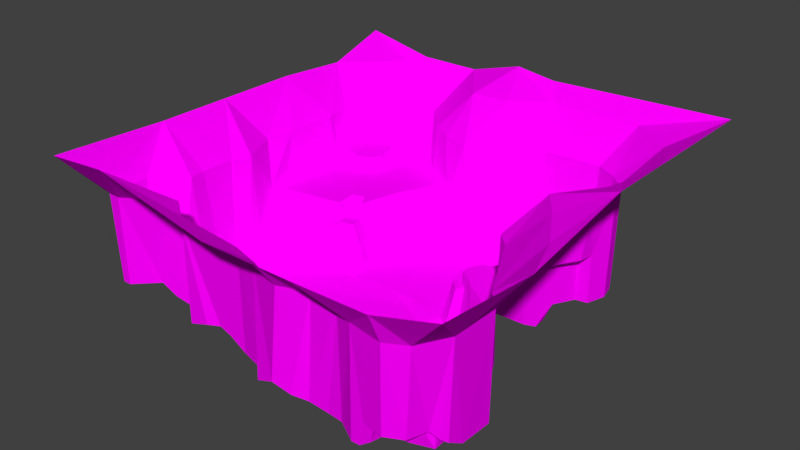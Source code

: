 # Source: world_one_triangulated.blend  (saved by Blender 2.79.0; exported with 4.5.12 LTS)
import bpy
from mathutils import Matrix  # noqa: F401  (used for matrix-valued properties, if any)

bpy.ops.wm.read_factory_settings(use_empty=True)
scene = bpy.context.scene
scene.name = 'Scene'

# ---- collections
col_collection_1 = bpy.data.collections.new('Collection 1'); scene.collection.children.link(col_collection_1)

# ---- images (referenced by path relative to the original .blend; pixels are not part of the script)
import os
ASSET_DIR = os.environ.get("B2B_ASSET_DIR", "")  # directory of the original .blend (textures are referenced by path, not embedded)
HERE = os.path.dirname(os.path.abspath(__file__))  # packed textures are extracted next to this script under _unpacked/

def load_image(name, relpath, width, height, colorspace="sRGB"):
    """Load a texture the original file referenced (path relative to the .blend, or extracted next to this script)."""
    p = next((c for c in (os.path.join(HERE, relpath), os.path.join(ASSET_DIR, relpath)) if relpath and os.path.exists(c)), "")
    if p:
        img = bpy.data.images.load(p, check_existing=True)
        img.name = name
    else:  # same state as the original file: an image datablock whose file is absent (Cycles renders it pink)
        img = bpy.data.images.new(name, width, height)
        img.source = "FILE"
        img.filepath = "//" + (relpath or name)
    img.colorspace_settings.name = colorspace
    return img
img_dirt_wall_png = load_image('dirt_wall.png', 'dirt_wall.png', 1024, 1024, 'sRGB')
img_ground_rocks_png = load_image('ground_rocks.png', 'ground_rocks.png', 1024, 1024, 'sRGB')
img_grass_floor_png = load_image('grass_floor.png', 'grass_floor.png', 1024, 1024, 'sRGB')
img_gravel_png = load_image('gravel.png', 'gravel.png', 1024, 1024, 'sRGB')
img_rock_wall_png = load_image('rock_wall.png', 'rock_wall.png', 1024, 1024, 'sRGB')

# ---- materials (node trees are filled in below, after node groups)
mat_dirt = bpy.data.materials.new('dirt')
mat_dirt.alpha_threshold = 0.0
mat_dirt.roughness = 0.5
mat_pebbles = bpy.data.materials.new('pebbles')
mat_pebbles.alpha_threshold = 0.0
mat_pebbles.roughness = 0.5
mat_grass = bpy.data.materials.new('grass')
mat_grass.alpha_threshold = 0.0
mat_grass.roughness = 0.5
mat_path = bpy.data.materials.new('path')
mat_path.alpha_threshold = 0.0
mat_path.roughness = 0.5
mat_rock = bpy.data.materials.new('rock')
mat_rock.alpha_threshold = 0.0
mat_rock.roughness = 0.5

# ---- material node trees
mat_dirt.use_nodes = True; mat_dirt.node_tree.nodes.clear()
_N = mat_dirt.node_tree.nodes; _L = mat_dirt.node_tree.links
n0 = _N.new('ShaderNodeOutputMaterial'); n0.name = 'Material Output'; n0.location = (300, 300)
n1 = _N.new('ShaderNodeBsdfDiffuse'); n1.name = 'Diffuse BSDF'; n1.location = (10, 300)
n2 = _N.new('ShaderNodeTexImage'); n2.name = 'Image Texture'; n2.location = (-204, 287)
n2.width = 140
n2.image = img_dirt_wall_png
_L.new(n1.outputs[0], n0.inputs[0])
_L.new(n2.outputs[0], n1.inputs[0])
n0.is_active_output = True
mat_pebbles.use_nodes = True; mat_pebbles.node_tree.nodes.clear()
_N = mat_pebbles.node_tree.nodes; _L = mat_pebbles.node_tree.links
n0 = _N.new('ShaderNodeOutputMaterial'); n0.name = 'Material Output'; n0.location = (300, 300)
n1 = _N.new('ShaderNodeBsdfDiffuse'); n1.name = 'Diffuse BSDF'; n1.location = (10, 300)
n2 = _N.new('ShaderNodeTexImage'); n2.name = 'Image Texture'; n2.location = (-252, 282)
n2.width = 140
n2.image = img_ground_rocks_png
_L.new(n1.outputs[0], n0.inputs[0])
_L.new(n2.outputs[0], n1.inputs[0])
n0.is_active_output = True
mat_grass.use_nodes = True; mat_grass.node_tree.nodes.clear()
_N = mat_grass.node_tree.nodes; _L = mat_grass.node_tree.links
n0 = _N.new('ShaderNodeOutputMaterial'); n0.name = 'Material Output'; n0.location = (300, 300)
n1 = _N.new('ShaderNodeBsdfDiffuse'); n1.name = 'Diffuse BSDF'; n1.location = (10, 300)
n2 = _N.new('ShaderNodeTexImage'); n2.name = 'Image Texture'; n2.location = (-222, 266)
n2.width = 140
n2.image = img_grass_floor_png
_L.new(n1.outputs[0], n0.inputs[0])
_L.new(n2.outputs[0], n1.inputs[0])
n0.is_active_output = True
mat_path.use_nodes = True; mat_path.node_tree.nodes.clear()
_N = mat_path.node_tree.nodes; _L = mat_path.node_tree.links
n0 = _N.new('ShaderNodeOutputMaterial'); n0.name = 'Material Output'; n0.location = (300, 300)
n1 = _N.new('ShaderNodeBsdfDiffuse'); n1.name = 'Diffuse BSDF'; n1.location = (10, 300)
n2 = _N.new('ShaderNodeTexImage'); n2.name = 'Image Texture'; n2.location = (-242, 260)
n2.width = 140
n2.image = img_gravel_png
_L.new(n1.outputs[0], n0.inputs[0])
_L.new(n2.outputs[0], n1.inputs[0])
n0.is_active_output = True
mat_rock.use_nodes = True; mat_rock.node_tree.nodes.clear()
_N = mat_rock.node_tree.nodes; _L = mat_rock.node_tree.links
n0 = _N.new('ShaderNodeOutputMaterial'); n0.name = 'Material Output'; n0.location = (300, 300)
n1 = _N.new('ShaderNodeBsdfDiffuse'); n1.name = 'Diffuse BSDF'; n1.location = (10, 300)
n2 = _N.new('ShaderNodeTexImage'); n2.name = 'Image Texture'; n2.location = (-200, 300)
n2.width = 140
n2.image = img_rock_wall_png
_L.new(n1.outputs[0], n0.inputs[0])
_L.new(n2.outputs[0], n1.inputs[0])
n0.is_active_output = True

# ---- world
world_world = bpy.data.worlds.new('World'); scene.world = world_world
world_world.color = (0.05088, 0.05088, 0.05088)
world_world.use_sun_shadow = False
world_world.sun_shadow_jitter_overblur = 0.0
world_world.cycles.sampling_method = 'MANUAL'

# ---- meshes
me_plane = bpy.data.meshes.new('Plane')
me_plane.from_pydata([(-100.0, -100.0, 72.45), (-69.7, -100.0, 74.94), (-11.11, -100.0, 63.15), (33.33, -100.0, 63.15), (69.7, -100.0, 63.75), (100.0, -100.0, 72.45), (69.7, -93.97, 50.06), (-3.934, -82.11, 50.06), (15.73, -89.89, 50.19), (59.6, -91.92, 11.02), (69.7, -93.94, 11.02), (78.96, -88.9, 50.06), (13.13, -91.92, 7.754), (53.54, -91.92, 0.0), (57.58, -91.92, 0.0), (3.03, -89.9, 2.887), (21.21, -89.9, 4.275), (42.76, -86.04, 50.06), (77.78, -89.9, 11.02), (59.6, -87.88, 0.0), (61.62, -87.88, 11.02), (7.071, -85.86, 4.55), (13.13, -85.86, 6.397), (19.19, -85.86, 4.55), (26.6, -85.96, 1.57), (43.43, -85.86, 0.0), (69.7, -85.86, 11.02), (-94.2, -79.91, 50.06), (-87.88, -80.29, 50.06), (-49.49, -78.27, 50.06), (-16.5, -78.56, 50.06), (-3.409, -82.01, 1.011), (36.04, -85.14, 0.0), (61.62, -83.84, 11.02), (80.62, -80.9, 11.02), (86.5, -74.99, 50.06), (6.659, -79.49, 3.201), (20.12, -81.82, 2.533), (60.51, -83.36, 0.0), (-91.92, -79.8, 7.589), (-87.88, -79.8, 7.589), (-47.47, -79.8, 3.593), (-37.37, -79.8, 6.944), (13.13, -79.8, 2.458), (51.52, -79.8, 0.0), (64.43, -79.1, 0.0), (65.66, -79.8, 11.02), (69.7, -79.8, 11.02), (77.19, -78.76, 11.02), (83.45, -77.96, 6.941), (-31.31, -77.78, 7.657), (-25.25, -77.78, 5.456), (-17.17, -77.78, 0.4805), (33.33, -77.78, 0.0), (69.7, -79.5, 0.0), (77.31, -78.28, 6.106), (83.84, -77.78, 6.492), (-93.94, -75.33, 7.589), (-85.86, -75.76, 7.589), (-65.52, -66.15, 50.06), (23.23, -75.76, 0.0001303), (79.65, -75.71, 6.941), (85.41, -75.53, 5.251), (-51.52, -73.74, 1.83), (-43.43, -73.74, 5.226), (-37.37, -73.74, 7.223), (-31.31, -73.74, 7.244), (42.1, -69.74, 0.6911), (79.88, -76.14, 0.0), (80.04, -73.74, 5.251), (-25.25, -67.68, 3.486), (-15.59, -71.72, -0.8699), (4.766, -73.39, -0.8699), (13.64, -71.72, -0.8699), (100.0, -49.49, 67.83), (-93.94, -67.68, 7.589), (-85.86, -67.68, 7.589), (-79.8, -67.68, 7.589), (-77.78, -69.7, 7.589), (-64.81, -65.66, -0.8699), (-47.92, -69.7, 1.044), (62.64, -69.7, 0.0), (85.86, -67.68, 0.4539), (-75.76, -67.68, 4.117), (-71.72, -67.68, 2.052), (-37.37, -67.68, 4.481), (-31.31, -67.68, 4.463), (-89.9, -65.66, 7.589), (-83.84, -63.64, 7.589), (-77.78, -66.28, 4.065), (18.72, -65.66, -0.8699), (79.8, -65.66, 0.4539), (-93.94, -63.64, 7.589), (-79.8, -61.9, 4.065), (-73.74, -63.64, 1.584), (-24.32, -62.25, -0.8699), (-100.0, -43.43, 70.33), (-93.94, -59.6, 50.06), (-87.88, -61.62, 7.589), (-85.86, -61.62, 7.589), (-75.76, -59.6, 1.491), (-69.7, -61.62, -0.8699), (-47.41, -59.6, -0.8699), (3.482, -59.6, -0.8699), (59.24, -59.43, 0.0), (-85.86, -59.6, 5.175), (-81.82, -59.6, 3.612), (-32.93, -59.6, -0.8699), (-7.071, -57.58, -0.8699), (29.47, -51.52, -0.8699), (-79.8, -57.58, 0.9199), (-73.74, -57.58, -0.8699), (-65.12, -55.77, -0.8699), (-57.58, -57.58, -0.8699), (76.32, -57.58, 0.0), (-79.8, -55.56, 1.491), (47.4, -47.77, 0.2703), (-23.3, -53.54, -0.8699), (7.071, -49.49, -0.8699), (85.86, -51.52, 0.0), (86.65, -51.52, 50.06), (-79.29, -47.47, 50.06), (-77.78, -43.43, -0.8699), (-58.12, -48.57, -0.8699), (-45.45, -51.52, -0.8699), (-41.41, -51.52, -0.8699), (67.68, -51.52, 0.0), (-3.96, -47.74, -0.8699), (-65.81, -41.83, -0.8699), (-51.52, -39.39, -0.8699), (-35.35, -45.45, -0.8699), (-42.64, -39.72, -0.8699), (14.44, -39.13, -0.8699), (57.58, -35.35, 1.572), (78.73, -42.87, 50.06), (-22.86, -34.69, -0.8699), (42.36, -30.44, -0.8699), (69.7, -41.41, 3.334), (76.27, -40.21, 3.216), (-80.7, -39.39, 50.06), (-79.8, -33.33, -0.8699), (-47.47, -31.31, -0.8699), (-69.7, -29.99, -0.8699), (36.9, -39.65, -0.8699), (61.33, -32.15, 5.269), (-57.58, -28.38, -0.8699), (3.03, -31.31, -0.8699), (19.19, -31.31, -0.8699), (-35.35, -29.29, -0.8699), (70.93, -27.82, 7.35), (-79.98, -23.23, 50.06), (-9.091, -27.27, -0.8699), (1.01, -20.29, -0.8699), (64.12, -29.61, 7.35), (91.92, -27.27, 67.83), (-79.8, -25.25, -0.8699), (-43.43, -25.25, -0.8699), (53.54, -25.25, -0.8699), (58.29, -26.27, 4.808), (27.27, -23.23, -0.8699), (57.58, -23.23, 11.6), (61.12, -23.91, 7.35), (100.0, 7.071, 78.02), (-60.69, -16.7, -0.8699), (-31.31, -21.21, -0.8699), (13.13, -21.21, -0.8699), (59.6, -21.21, 23.57), (61.65, -22.96, 23.51), (65.69, -19.96, 7.35), (-100.0, -7.071, 70.33), (-76.63, -14.1, 50.06), (-75.76, -19.19, -0.8699), (47.47, -19.19, -0.8699), (42.2, -6.879, 19.05), (53.54, -17.49, 15.15), (65.36, -20.07, 23.53), (-21.21, -17.17, -0.8699), (61.95, -10.73, 50.06), (-37.37, -15.15, -0.8699), (32.52, -9.463, -0.8699), (40.69, -11.76, -0.8699), (55.56, -15.15, 23.71), (79.8, -7.071, 67.83), (-75.76, -13.13, -0.8699), (21.21, -13.13, -0.8699), (47.1, -11.89, 16.82), (-51.52, -11.11, -0.8699), (49.49, -11.11, 23.51), (57.58, -9.091, 23.75), (61.62, -11.11, 23.71), (-77.78, -7.783, 10.13), (-5.051, -9.091, -0.8699), (7.071, -5.051, -0.8699), (35.86, -5.422, -0.8699), (43.43, -7.071, 23.51), (-85.86, 5.051, 50.06), (-63.64, -10.87, -0.8699), (-24.24, -1.859, 0.1209), (55.4, -4.147, 50.06), (-81.82, 2.362, 18.45), (-51.52, -7.653, -0.8699), (27.27, -5.051, 0.1209), (30.62, -1.872, 18.7), (35.73, -6.689, 18.65), (37.82, -3.72, 18.73), (42.78, 17.17, 22.72), (-67.25, -2.641, 10.1), (-43.43, -4.806, -0.8699), (-35.88, -3.03, -0.8699), (39.39, -3.03, 23.51), (43.43, 3.03, 23.51), (9.091, -1.01, 0.1209), (53.54, -1.01, 23.75), (-45.69, 20.23, 27.39), (-51.52, 8.214, 18.45), (-25.53, 6.053, 0.1209), (-9.091, 1.01, 0.1209), (33.33, 1.01, 18.7), (33.93, 1.01, 23.51), (69.7, 7.071, 67.83), (25.25, 5.051, 0.1209), (29.29, 5.051, 19.32), (34.16, 5.458, 19.32), (72.74, 55.56, 50.06), (-69.7, 4.507, 18.45), (-34.29, 7.717, 20.16), (-17.61, 9.762, 0.1209), (37.57, 10.54, 23.51), (100.0, 39.67, 78.02), (81.82, 77.78, 67.83), (-81.93, 2.593, 27.39), (-60.55, 5.979, 18.45), (-40.23, 5.764, 20.16), (15.15, 9.091, 0.1209), (29.29, 12.25, 0.1209), (31.31, 9.091, 19.72), (34.65, 8.234, 19.72), (51.52, 13.13, 23.75), (-69.6, 5.219, 27.39), (38.2, 11.61, 20.64), (46.28, 12.27, 23.51), (53.54, 11.11, 50.06), (-60.5, 6.999, 27.39), (-3.03, 13.13, 0.1209), (5.051, 13.13, 0.1209), (35.35, 13.66, 20.64), (42.01, 12.99, 22.04), (-83.84, 19.19, 50.06), (-83.84, 15.15, 27.39), (-35.84, 13.02, 20.17), (21.68, 15.15, 0.1209), (33.33, 15.15, 0.1209), (50.29, 19.69, 23.75), (83.84, 27.27, 67.83), (-53.54, 8.398, 27.39), (-33.49, 26.37, 18.28), (-7.071, 25.25, 0.1209), (39.42, 15.69, 21.37), (-81.82, 32.34, 27.39), (39.39, 19.19, -4.501), (55.87, 17.21, 23.75), (-40.03, 21.93, 27.39), (-28.06, 12.31, 0.1209), (6.202, 27.62, 0.1209), (-75.76, 25.25, 27.39), (-61.62, 23.23, 27.39), (19.19, 25.25, 0.1209), (27.27, 23.23, 0.1209), (35.35, 23.23, -3.378), (39.88, 25.31, -5.882), (53.54, 26.99, 23.75), (59.19, 23.23, 23.75), (62.18, 29.34, 50.06), (53.98, 28.57, -9.582), (-100.0, 33.33, 70.33), (25.25, 31.31, 0.1209), (33.16, 31.31, 0.1209), (32.71, 29.15, -3.676), (62.41, 30.84, 23.75), (-65.66, 32.97, 27.39), (-31.85, 31.85, 27.39), (-15.44, 31.31, 0.1209), (37.37, 30.41, -7.742), (43.43, 29.29, -8.162), (-51.15, 26.67, 27.39), (7.071, 41.41, 0.1209), (19.19, 37.37, 0.1209), (33.91, 32.31, -6.778), (41.41, 35.43, -9.533), (57.58, 33.33, 23.75), (66.48, 36.2, 50.06), (-73.74, 33.33, 27.39), (29.29, 33.33, 0.1209), (31.31, 35.35, -9.533), (53.54, 35.35, -9.533), (-5.051, 43.43, 0.1209), (57.58, 35.35, 0.0), (61.62, 40.07, 23.75), (85.86, 35.35, 67.83), (-24.96, 45.58, 19.02), (49.49, 43.43, 0.0), (67.68, 39.39, 23.75), (69.53, 42.96, 50.06), (-63.64, 41.41, 27.39), (-59.6, 43.4, 27.39), (-40.76, 42.98, 27.39), (-23.94, 49.49, 27.39), (21.21, 41.41, 0.1209), (39.39, 39.39, -9.533), (63.02, 45.26, 0.0), (63.02, 45.26, 23.75), (68.69, 46.27, 23.75), (-71.72, 45.45, 27.39), (-63.64, 43.43, 34.56), (-57.29, 45.69, 34.56), (21.21, 43.43, -9.533), (45.45, 43.43, -9.533), (-82.31, 45.45, 50.06), (-81.82, 45.45, 27.39), (-55.06, 47.47, 27.39), (-12.79, 45.45, 0.1209), (33.33, 45.45, -9.533), (57.58, 47.47, 0.0), (68.69, 46.27, 0.0), (-82.46, 47.47, 34.56), (-71.72, 46.51, 34.56), (13.13, 47.47, 0.1209), (13.13, 49.49, -9.533), (43.43, 49.49, 0.0), (-69.7, 57.58, 34.56), (-54.81, 51.52, 34.56), (-44.29, 51.52, 27.39), (-1.01, 51.52, 0.1209), (53.54, 53.54, 0.0), (63.64, 55.56, 0.0), (-85.86, 53.54, 34.56), (-79.8, 55.56, 34.56), (-56.36, 57.88, 34.56), (-27.27, 53.54, 27.39), (3.03, 55.56, 0.1209), (5.051, 57.58, -9.533), (29.29, 61.62, -9.533), (71.72, 55.56, 0.0), (33.33, 57.58, -9.533), (61.62, 71.72, 0.0), (-55.91, 57.58, 27.39), (-35.35, 57.58, 27.39), (-19.14, 58.22, 18.45), (-7.071, 57.58, 0.1209), (2.088, 59.6, 0.1209), (9.091, 61.62, -9.533), (37.37, 57.58, 0.0), (47.41, 63.21, 0.0), (-84.94, 59.09, 50.06), (-83.84, 59.6, 34.56), (-57.95, 62.16, 34.56), (-20.04, 59.4, 27.39), (-9.091, 57.47, 50.06), (-57.58, 61.62, 27.39), (-23.23, 61.88, 50.06), (3.03, 61.62, -9.533), (31.31, 61.62, 0.0), (69.7, 63.64, 0.0), (-77.78, 63.64, 34.56), (7.071, 61.65, 50.06), (70.72, 63.64, 50.06), (-76.86, 65.15, 50.06), (-48.52, 69.46, 27.39), (-35.35, 67.68, 27.39), (-33.23, 67.68, 50.06), (-69.33, 69.34, 34.56), (-59.05, 68.73, 34.56), (-58.14, 69.44, 27.39), (-19.19, 77.78, 67.83), (19.4, 70.45, -9.332), (-100.0, 69.7, 67.83), (-69.35, 71.21, 50.06), (-45.35, 71.21, 27.39), (29.29, 69.7, -9.332), (31.31, 69.7, 0.0), (37.37, 71.72, 0.0), (-50.73, 72.65, 30.94), (49.49, 77.78, 0.0), (31.31, 73.74, -9.332), (33.33, 73.74, 0.0), (61.62, 72.13, 50.06), (-61.62, 74.66, 33.8), (-55.02, 76.34, 33.41), (-47.47, 74.43, 30.94), (-43.43, 75.76, 27.39), (-1.01, 79.8, 67.83), (100.0, 100.0, 78.02), (-87.88, 79.8, 67.83), (-61.22, 77.0, 50.06), (-46.79, 78.95, 33.28), (23.23, 76.13, 50.06), (29.29, 77.78, -9.332), (31.31, 77.78, -9.332), (33.33, 77.78, 0.0), (51.52, 77.78, 50.06), (-47.47, 83.87, 50.06), (-50.84, 80.21, 33.31), (-9.091, 100.0, 77.63), (-100.0, 100.0, 77.63), (-57.58, 83.84, 32.72), (-56.66, 85.35, 50.06), (17.17, 91.92, 67.83), (-73.74, 95.96, 67.83), (61.62, 91.92, 67.83), (-65.66, 100.0, 70.33), (-35.35, 100.0, 70.33), (11.11, 100.0, 74.94), (53.18, -91.0, 50.06), (-47.56, 3.283, 15.82), (-56.4, 0.3744, 12.34), (-42.3, 10.56, 20.17), (-29.62, 37.42, 27.39), (-30.45, 34.54, 18.59), (-79.23, 0.8285, 10.1), (-31.78, 23.38, 0.1209), (-68.76, 2.6, 10.1), (-19.14, 58.22, 0.1209), (-23.81, 46.14, 0.1209), (-28.32, 33.6, 0.1209), (-49.94, 7.296, 15.82), (-58.56, 5.067, 12.34), (-76.4, -11.54, 10.13), (-64.92, -8.982, 6.456), (-38.02, -1.31, 4.054), (-44.75, -3.441, 4.054), (-53.07, -5.884, 5.669), (-65.67, -3.509, 6.456), (-38.39, 3.83, 4.054), (-45.52, 1.633, 4.054), (-53.98, -0.5991, 5.669), (-72.58, -5.181, 10.13), (-36.37, 15.49, 27.39), (-71.42, -10.05, 10.13), (-45.4, 9.832, 27.39), (-38.42, 17.48, 22.74), (-44.01, 15.23, 22.74), (-42.21, 31.67, 27.39), (-49.38, 33.56, 27.39), (-57.43, 71.6, 34.13), (43.2, 13.04, 22.72), (51.29, 23.09, -6.948), (43.07, 21.08, -5.62), (34.67, 5.61, 23.51), (29.66, -85.67, 50.72), (16.23, -100.0, 63.15)], [(49, 56)], [(1, 29, 59), (449, 448, 8), (9, 412, 6), (7, 31, 30), (3, 412, 17), (6, 10, 9), (0, 28, 27), (7, 12, 15), (1, 2, 30), (448, 3, 17), (4, 6, 412), (19, 33, 38), (4, 11, 6), (21, 31, 15), (17, 25, 32), (1, 30, 29), (24, 53, 37), (448, 12, 8), (32, 24, 17), (44, 45, 81), (9, 19, 14), (1, 28, 0), (24, 23, 16), (12, 23, 22), (21, 43, 36), (33, 45, 38), (6, 18, 10), (27, 39, 57), (29, 63, 59), (30, 31, 52), (46, 54, 45), (91, 119, 114), (26, 46, 33), (55, 47, 48), (29, 42, 41), (29, 50, 42), (18, 26, 10), (27, 96, 0), (57, 58, 75), (53, 67, 60), (68, 54, 55), (75, 27, 57), (28, 1, 59), (64, 65, 85), (65, 86, 85), (50, 65, 42), (60, 43, 37), (49, 48, 34), (70, 71, 95), (87, 92, 75), (58, 77, 76), (76, 77, 88), (107, 102, 85), (42, 64, 41), (90, 67, 109), (72, 71, 36), (72, 108, 71), (28, 39, 27), (64, 63, 41), (66, 70, 86), (52, 70, 51), (53, 44, 67), (104, 116, 67), (82, 69, 62), (87, 76, 98), (77, 93, 88), (84, 78, 59), (81, 54, 68), (78, 89, 77), (88, 106, 99), (94, 93, 89), (19, 44, 25), (96, 97, 121), (97, 92, 98), (76, 75, 58), (93, 110, 106), (101, 112, 111), (39, 58, 57), (86, 107, 85), (135, 130, 117), (68, 69, 91), (83, 94, 89), (86, 70, 95), (102, 113, 79), (73, 103, 72), (90, 118, 103), (104, 126, 116), (106, 115, 105), (100, 111, 110), (123, 128, 112), (44, 81, 67), (84, 101, 94), (111, 115, 110), (114, 104, 81), (130, 148, 131), (95, 108, 117), (116, 133, 136), (91, 81, 68), (113, 123, 112), (124, 129, 123), (96, 121, 139), (143, 132, 109), (35, 74, 120), (129, 141, 145), (124, 113, 102), (35, 11, 5), (96, 150, 169), (122, 142, 140), (186, 196, 163), (159, 165, 147), (102, 125, 124), (118, 109, 132), (126, 138, 137), (163, 171, 142), (118, 146, 127), (23, 43, 22), (129, 131, 141), (132, 147, 146), (136, 180, 179), (120, 138, 119), (148, 141, 131), (146, 165, 152), (133, 158, 157), (130, 107, 117), (133, 137, 144), (171, 150, 155), (184, 211, 192), (161, 160, 158), (55, 48, 61), (153, 158, 144), (171, 196, 183), (129, 128, 123), (79, 112, 101), (151, 191, 176), (168, 167, 161), (160, 174, 172), (306, 347, 356), (186, 207, 200), (146, 151, 127), (173, 209, 204), (160, 166, 174), (174, 166, 181), (152, 192, 191), (184, 179, 201), (384, 397, 383), (138, 134, 149), (169, 170, 195), (128, 145, 142), (176, 135, 151), (165, 184, 192), (174, 181, 187), (74, 162, 154), (157, 160, 172), (311, 309, 310), (141, 156, 145), (178, 208, 207), (133, 126, 137), (149, 175, 168), (134, 182, 177), (170, 230, 195), (143, 159, 147), (157, 158, 160), (166, 189, 181), (175, 177, 189), (142, 145, 163), (174, 187, 185), (145, 186, 163), (197, 428, 208), (191, 197, 176), (180, 204, 193), (180, 185, 173), (177, 219, 198), (425, 224, 420), (431, 414, 206), (136, 179, 159), (204, 202, 203), (187, 188, 212), (181, 188, 187), (188, 177, 198), (199, 238, 230), (200, 429, 430), (178, 197, 208), (216, 215, 197), (222, 447, 236), (217, 221, 202), (179, 180, 193), (210, 187, 212), (373, 402, 410), (154, 162, 182), (195, 274, 169), (432, 413, 433), (204, 218, 217), (187, 210, 194), (20, 26, 33), (435, 420, 418), (432, 225, 232), (149, 161, 153), (179, 202, 201), (134, 154, 182), (182, 162, 219), (435, 431, 206), (222, 235, 221), (202, 220, 201), (210, 447, 218), (224, 242, 238), (211, 243, 216), (221, 234, 220), (188, 198, 212), (214, 242, 231), (414, 424, 425), (192, 216, 191), (216, 243, 226), (447, 227, 236), (247, 248, 258), (248, 264, 258), (220, 211, 201), (233, 250, 266), (236, 245, 235), (227, 210, 240), (219, 162, 253), (230, 238, 248), (238, 264, 248), (438, 254, 214), (424, 415, 214), (257, 251, 245), (239, 227, 246), (198, 219, 241), (258, 317, 247), (251, 268, 267), (235, 251, 234), (212, 241, 237), (272, 260, 241), (69, 68, 61), (256, 281, 262), (244, 211, 233), (240, 237, 252), (229, 298, 228), (243, 244, 263), (244, 266, 263), (250, 267, 266), (267, 275, 266), (276, 277, 287), (242, 265, 238), (265, 284, 279), (263, 285, 256), (263, 266, 286), (269, 277, 268), (239, 257, 245), (237, 260, 252), (256, 295, 281), (234, 267, 250), (275, 276, 292), (277, 267, 268), (259, 269, 268), (237, 241, 260), (298, 223, 302), (243, 256, 226), (282, 283, 288), (271, 252, 260), (219, 272, 241), (247, 317, 274), (258, 264, 291), (264, 279, 291), (280, 441, 261), (262, 226, 256), (275, 307, 286), (276, 267, 277), (278, 290, 301), (266, 275, 286), (276, 293, 292), (276, 287, 293), (269, 283, 282), (287, 288, 293), (279, 304, 303), (442, 319, 304), (220, 250, 233), (256, 285, 295), (361, 380, 379), (278, 270, 271), (253, 290, 272), (419, 281, 423), (277, 282, 287), (278, 271, 272), (416, 306, 305), (281, 295, 320), (286, 326, 285), (293, 288, 308), (278, 297, 289), (319, 331, 345), (291, 318, 258), (293, 307, 292), (273, 288, 283), (301, 310, 297), (306, 331, 305), (315, 326, 307), (294, 296, 300), (270, 296, 273), (253, 302, 290), (324, 317, 318), (291, 303, 312), (312, 313, 325), (304, 313, 303), (320, 332, 348), (285, 326, 339), (308, 316, 321), (310, 309, 297), (323, 311, 342), (297, 278, 301), (312, 324, 318), (335, 317, 324), (316, 288, 294), (309, 323, 322), (317, 375, 274), (330, 329, 314), (294, 300, 316), (335, 336, 354), (325, 329, 336), (304, 319, 314), (378, 361, 379), (263, 286, 285), (332, 339, 349), (300, 296, 322), (335, 353, 317), (329, 337, 355), (325, 313, 329), (293, 321, 315), (296, 309, 322), (324, 336, 335), (313, 314, 329), (285, 332, 295), (341, 315, 321), (323, 342, 334), (302, 301, 290), (314, 319, 330), (367, 358, 345), (346, 356, 368), (338, 306, 356), (422, 347, 299), (281, 422, 423), (332, 349, 348), (316, 300, 328), (300, 322, 333), (396, 374, 378), (353, 363, 366), (348, 349, 357), (254, 284, 265), (285, 339, 332), (283, 446, 273), (352, 344, 382), (344, 334, 362), (330, 345, 337), (346, 377, 367), (348, 357, 347), (349, 364, 357), (327, 350, 340), (321, 343, 341), (328, 343, 316), (328, 352, 351), (322, 323, 334), (331, 367, 345), (349, 350, 364), (223, 311, 302), (370, 366, 363), (370, 355, 371), (331, 338, 346), (359, 373, 369), (334, 333, 322), (334, 342, 362), (353, 392, 375), (421, 348, 347), (340, 350, 360), (376, 386, 393), (372, 381, 443), (377, 368, 389), (374, 364, 350), (343, 351, 361), (379, 380, 384), (366, 376, 392), (371, 372, 443), (358, 371, 355), (388, 367, 377), (300, 333, 328), (387, 401, 404), (350, 341, 374), (361, 341, 343), (380, 398, 384), (342, 365, 362), (298, 162, 228), (386, 387, 404), (381, 372, 367), (337, 358, 355), (249, 232, 225), (379, 383, 378), (388, 389, 394), (395, 390, 364), (374, 396, 395), (341, 378, 374), (333, 344, 352), (393, 392, 376), (393, 404, 405), (356, 369, 368), (399, 398, 382), (344, 399, 382), (401, 381, 388), (359, 357, 373), (373, 390, 402), (390, 406, 402), (399, 406, 395), (386, 443, 387), (369, 389, 368), (385, 408, 399), (401, 394, 400), (373, 400, 369), (253, 298, 302), (392, 407, 403), (365, 229, 385), (405, 407, 393), (375, 392, 403), (402, 406, 411), (408, 411, 406), (228, 391, 229), (400, 409, 405), (407, 409, 403), (125, 131, 124), (182, 219, 177), (134, 74, 154), (357, 390, 373), (162, 298, 253), (120, 82, 35), (11, 34, 18), (59, 79, 84), (230, 170, 199), (401, 405, 404), (365, 344, 362), (120, 74, 134), (223, 229, 365), (210, 209, 194), (185, 187, 194), (144, 137, 153), (133, 157, 136), (109, 67, 116), (67, 81, 104), (116, 143, 109), (12, 21, 15), (50, 51, 66), (71, 31, 36), (103, 127, 108), (164, 176, 178), (127, 117, 108), (164, 156, 148), (229, 391, 408), (389, 388, 377), (97, 99, 105), (105, 121, 97), (121, 115, 122), (247, 230, 248), (349, 340, 360), (327, 339, 326), (321, 316, 343), (352, 380, 351), (252, 205, 240), (205, 246, 444), (252, 446, 205), (172, 185, 180), (194, 173, 185), (35, 49, 34), (13, 9, 14), (20, 9, 10), (25, 412, 13), (288, 273, 294), (294, 273, 296), (398, 396, 397), (210, 237, 240), (188, 181, 189), (175, 166, 167), (134, 177, 175), (160, 167, 166), (157, 172, 136), (193, 203, 179), (114, 119, 138), (69, 49, 62), (14, 19, 13), (25, 13, 19), (60, 90, 73), (73, 36, 43), (53, 60, 37), (448, 24, 16), (95, 117, 107), (148, 135, 164), (127, 151, 135), (396, 383, 397), (296, 297, 309), (25, 53, 32), (62, 35, 82), (178, 186, 156), (85, 80, 64), (79, 59, 63), (80, 79, 63), (142, 155, 140), (112, 122, 111), (94, 111, 100), (106, 105, 99), (88, 98, 76), (92, 97, 75), (51, 30, 52), (50, 30, 51), (84, 83, 78), (58, 40, 78), (28, 78, 40), (249, 262, 419), (305, 280, 416), (441, 213, 261), (255, 249, 419), (423, 299, 417), (320, 421, 422), (255, 423, 417), (413, 415, 424), (425, 214, 231), (199, 420, 224), (206, 425, 420), (170, 190, 199), (150, 170, 169), (183, 427, 437), (207, 428, 429), (434, 429, 433), (196, 430, 427), (171, 426, 170), (122, 139, 121), (170, 426, 190), (434, 413, 414), (215, 262, 225), (140, 150, 139), (437, 431, 435), (428, 433, 429), (427, 434, 431), (428, 215, 432), (437, 190, 426), (183, 437, 426), (438, 415, 440), (416, 299, 306), (418, 190, 435), (280, 417, 416), (249, 255, 436), (214, 415, 438), (439, 415, 249), (261, 440, 439), (213, 438, 440), (436, 261, 439), (249, 436, 439), (441, 442, 284), (279, 284, 442), (442, 441, 305), (394, 401, 388), (400, 394, 389), (386, 371, 443), (370, 371, 386), (329, 370, 363), (336, 363, 354), (381, 387, 443), (240, 444, 227), (240, 205, 444), (444, 246, 227), (205, 259, 257), (270, 445, 252), (273, 446, 445), (269, 446, 283), (218, 222, 217), (227, 239, 236), (311, 223, 342), (149, 137, 138), (55, 54, 47), (48, 26, 34), (449, 7, 2), (7, 30, 2), (449, 3, 448), (7, 15, 31), (3, 4, 412), (7, 8, 12), (19, 20, 33), (4, 5, 11), (21, 36, 31), (24, 32, 53), (448, 16, 12), (44, 38, 45), (9, 20, 19), (24, 37, 23), (12, 16, 23), (21, 22, 43), (33, 46, 45), (6, 11, 18), (29, 41, 63), (46, 47, 54), (91, 82, 119), (26, 47, 46), (29, 30, 50), (18, 34, 26), (27, 97, 96), (75, 97, 27), (65, 66, 86), (50, 66, 65), (60, 73, 43), (49, 61, 48), (87, 98, 92), (58, 78, 77), (42, 65, 64), (72, 103, 108), (28, 40, 39), (64, 80, 63), (66, 51, 70), (52, 71, 70), (82, 91, 69), (77, 89, 93), (81, 45, 54), (78, 83, 89), (88, 93, 106), (94, 100, 93), (19, 38, 44), (76, 87, 75), (93, 100, 110), (39, 40, 58), (86, 95, 107), (83, 84, 94), (73, 90, 103), (90, 109, 118), (106, 110, 115), (84, 79, 101), (111, 122, 115), (114, 126, 104), (130, 135, 148), (95, 71, 108), (116, 126, 133), (91, 114, 81), (124, 131, 129), (143, 147, 132), (35, 5, 74), (124, 123, 113), (96, 139, 150), (122, 128, 142), (186, 200, 196), (159, 184, 165), (102, 107, 125), (126, 114, 138), (118, 132, 146), (23, 37, 43), (136, 172, 180), (120, 134, 138), (148, 156, 141), (146, 147, 165), (133, 144, 158), (130, 125, 107), (171, 170, 150), (184, 201, 211), (153, 161, 158), (171, 163, 196), (129, 145, 128), (79, 113, 112), (151, 152, 191), (168, 175, 167), (306, 299, 347), (186, 178, 207), (146, 152, 151), (173, 194, 209), (152, 165, 192), (184, 159, 179), (384, 398, 397), (176, 164, 135), (311, 323, 309), (149, 134, 175), (418, 199, 190), (143, 136, 159), (166, 175, 189), (145, 156, 186), (191, 216, 197), (180, 173, 204), (425, 231, 224), (431, 434, 414), (204, 217, 202), (188, 189, 177), (199, 224, 238), (200, 207, 429), (178, 176, 197), (216, 226, 215), (217, 222, 221), (195, 247, 274), (432, 232, 413), (204, 209, 218), (20, 10, 26), (435, 206, 420), (432, 215, 225), (149, 168, 161), (179, 203, 202), (222, 236, 235), (202, 221, 220), (210, 227, 447), (224, 231, 242), (211, 244, 243), (221, 235, 234), (214, 254, 242), (414, 413, 424), (192, 211, 216), (220, 233, 211), (236, 239, 245), (238, 265, 264), (438, 213, 254), (257, 259, 251), (258, 318, 317), (251, 259, 268), (235, 245, 251), (212, 198, 241), (272, 271, 260), (436, 255, 280), (244, 233, 266), (267, 276, 275), (242, 254, 265), (269, 282, 277), (239, 246, 257), (234, 251, 267), (298, 229, 223), (243, 263, 256), (271, 270, 252), (219, 253, 272), (264, 265, 279), (280, 305, 441), (275, 292, 307), (278, 272, 290), (287, 282, 288), (279, 442, 304), (442, 305, 319), (220, 234, 250), (361, 351, 380), (278, 289, 270), (419, 262, 281), (286, 307, 326), (319, 305, 331), (291, 312, 318), (293, 315, 307), (301, 311, 310), (315, 327, 326), (270, 289, 296), (291, 279, 303), (312, 303, 313), (304, 314, 313), (320, 295, 332), (312, 325, 324), (316, 308, 288), (317, 353, 375), (330, 337, 329), (378, 341, 361), (335, 354, 353), (293, 308, 321), (324, 325, 336), (341, 327, 315), (302, 311, 301), (367, 372, 358), (346, 338, 356), (422, 421, 347), (281, 320, 422), (353, 354, 363), (254, 213, 284), (330, 319, 345), (356, 347, 357), (360, 350, 349), (327, 341, 350), (328, 351, 343), (328, 333, 352), (331, 346, 367), (370, 376, 366), (331, 306, 338), (334, 344, 333), (353, 366, 392), (357, 359, 356), (376, 370, 386), (377, 346, 368), (374, 395, 364), (358, 372, 371), (388, 381, 367), (380, 382, 398), (342, 223, 365), (337, 345, 358), (249, 415, 232), (379, 384, 383), (395, 406, 390), (393, 407, 392), (393, 386, 404), (356, 359, 369), (399, 395, 398), (344, 385, 399), (401, 387, 381), (399, 408, 406), (369, 400, 389), (385, 229, 408), (373, 410, 400), (405, 409, 407), (408, 391, 411), (400, 410, 409), (125, 130, 131), (357, 364, 390), (120, 119, 82), (11, 35, 34), (401, 400, 405), (365, 385, 344), (210, 218, 209), (55, 61, 68), (116, 136, 143), (12, 22, 21), (71, 52, 31), (103, 118, 127), (127, 135, 117), (164, 178, 156), (97, 98, 99), (105, 115, 121), (247, 195, 230), (349, 339, 340), (327, 340, 339), (352, 382, 380), (205, 257, 246), (252, 445, 446), (172, 174, 185), (35, 62, 49), (13, 412, 9), (25, 17, 412), (398, 395, 396), (210, 212, 237), (160, 161, 167), (193, 204, 203), (69, 61, 49), (60, 67, 90), (73, 72, 36), (448, 17, 24), (396, 378, 383), (296, 289, 297), (25, 44, 53), (85, 102, 80), (80, 102, 79), (142, 171, 155), (112, 128, 122), (94, 101, 111), (88, 99, 98), (28, 59, 78), (249, 225, 262), (441, 284, 213), (423, 422, 299), (320, 348, 421), (255, 419, 423), (413, 232, 415), (425, 424, 214), (199, 418, 420), (206, 414, 425), (183, 196, 427), (207, 208, 428), (434, 430, 429), (196, 200, 430), (171, 183, 426), (122, 140, 139), (434, 433, 413), (215, 226, 262), (140, 155, 150), (437, 427, 431), (428, 432, 433), (427, 430, 434), (428, 197, 215), (437, 435, 190), (416, 417, 299), (280, 255, 417), (439, 440, 415), (261, 213, 440), (329, 355, 370), (336, 329, 363), (205, 446, 259), (270, 273, 445), (269, 259, 446), (218, 447, 222), (149, 153, 137), (48, 47, 26), (449, 8, 7), (261, 436, 280)])
me_plane.polygons.foreach_set('material_index', [2, 2, 4, 4, 2, 4, 2, 4, 2, 2, 2, 0, 2, 2, 4, 2, 2, 4, 4, 2, 0, 2, 2, 2, 2, 0, 4, 4, 4, 4, 0, 2, 2, 0, 4, 4, 2, 2, 2, 2, 0, 4, 2, 2, 2, 2, 2, 2, 2, 2, 2, 2, 2, 2, 2, 2, 2, 4, 2, 2, 2, 2, 2, 2, 2, 2, 4, 2, 2, 2, 2, 2, 2, 4, 2, 2, 2, 2, 2, 2, 0, 2, 2, 2, 2, 2, 2, 2, 2, 2, 2, 2, 2, 2, 2, 2, 2, 2, 2, 2, 2, 2, 2, 2, 2, 2, 2, 2, 2, 2, 2, 2, 2, 2, 2, 2, 2, 2, 2, 4, 2, 2, 2, 2, 2, 4, 2, 0, 0, 2, 2, 2, 2, 2, 0, 0, 0, 2, 2, 0, 0, 0, 2, 2, 0, 4, 2, 2, 2, 2, 0, 2, 0, 0, 2, 2, 2, 4, 2, 4, 2, 0, 2, 4, 2, 0, 2, 0, 2, 0, 0, 2, 0, 0, 2, 2, 2, 2, 4, 0, 0, 2, 2, 0, 2, 2, 2, 2, 2, 2, 0, 0, 2, 2, 3, 0, 2, 0, 2, 2, 0, 2, 0, 2, 0, 2, 0, 4, 0, 3, 2, 2, 0, 4, 2, 2, 2, 2, 2, 2, 2, 2, 0, 0, 0, 0, 2, 4, 2, 0, 4, 4, 0, 2, 2, 2, 2, 2, 2, 2, 2, 0, 2, 2, 2, 2, 1, 2, 2, 2, 2, 2, 2, 1, 4, 2, 2, 1, 2, 2, 2, 2, 2, 2, 2, 2, 0, 4, 2, 0, 0, 1, 1, 2, 2, 2, 2, 2, 2, 2, 2, 1, 4, 2, 2, 2, 1, 2, 2, 2, 0, 1, 2, 2, 0, 0, 0, 2, 4, 2, 0, 0, 2, 2, 1, 0, 4, 2, 0, 4, 1, 2, 2, 2, 0, 2, 2, 0, 0, 2, 2, 2, 4, 2, 2, 1, 2, 2, 2, 2, 1, 2, 4, 0, 2, 2, 2, 0, 2, 2, 0, 2, 1, 4, 4, 2, 2, 1, 2, 2, 0, 2, 4, 4, 1, 1, 0, 2, 2, 2, 4, 4, 4, 2, 2, 2, 2, 2, 2, 4, 1, 4, 0, 2, 4, 0, 2, 2, 0, 0, 2, 2, 2, 1, 0, 2, 4, 2, 2, 0, 0, 3, 0, 2, 2, 4, 1, 2, 2, 4, 4, 4, 4, 2, 2, 2, 2, 2, 2, 4, 2, 4, 2, 2, 2, 2, 2, 2, 2, 2, 2, 2, 2, 2, 2, 2, 2, 2, 4, 4, 4, 4, 4, 4, 2, 2, 2, 0, 2, 2, 2, 2, 2, 2, 2, 2, 2, 2, 2, 2, 2, 2, 4, 4, 4, 4, 0, 0, 1, 2, 2, 2, 0, 0, 0, 4, 4, 2, 4, 1, 0, 4, 2, 2, 2, 4, 0, 2, 0, 2, 2, 2, 2, 2, 2, 2, 4, 2, 2, 2, 1, 0, 2, 4, 2, 2, 4, 2, 2, 2, 2, 2, 2, 4, 4, 4, 2, 2, 4, 0, 2, 2, 0, 0, 2, 0, 3, 0, 0, 3, 4, 2, 0, 0, 3, 0, 4, 4, 4, 0, 0, 4, 3, 3, 3, 3, 3, 0, 0, 0, 3, 0, 0, 0, 3, 3, 0, 0, 0, 2, 2, 2, 2, 4, 2, 2, 2, 2, 2, 0, 2, 0, 0, 0, 1, 1, 0, 0, 4, 2, 0, 2, 2, 2, 2, 4, 2, 4, 0, 2, 2, 2, 4, 2, 0, 2, 2, 2, 0, 4, 4, 0, 2, 2, 4, 2, 2, 4, 2, 2, 2, 2, 2, 2, 2, 2, 4, 2, 2, 2, 2, 2, 2, 2, 2, 2, 2, 2, 2, 2, 2, 2, 2, 2, 2, 2, 2, 2, 2, 2, 2, 2, 2, 2, 2, 2, 2, 2, 2, 2, 2, 2, 2, 2, 2, 4, 2, 2, 2, 2, 4, 2, 2, 2, 2, 2, 2, 0, 0, 2, 2, 0, 2, 2, 0, 2, 0, 4, 4, 2, 2, 2, 2, 0, 0, 0, 2, 4, 0, 0, 2, 2, 2, 2, 0, 0, 2, 3, 0, 2, 0, 2, 0, 2, 0, 2, 0, 0, 3, 2, 2, 2, 2, 2, 0, 4, 2, 0, 4, 4, 0, 2, 2, 2, 1, 2, 2, 2, 2, 2, 2, 2, 2, 2, 4, 1, 2, 2, 2, 2, 2, 2, 2, 2, 2, 0, 2, 0, 0, 2, 0, 0, 2, 0, 1, 2, 2, 0, 4, 1, 2, 1, 4, 2, 2, 0, 2, 4, 2, 0, 4, 4, 1, 0, 2, 2, 4, 2, 2, 2, 4, 4, 2, 4, 0, 2, 2, 4, 0, 3, 0, 2, 2, 4, 4, 4, 4, 2, 2, 4, 2, 2, 2, 2, 2, 2, 2, 4, 4, 4, 4, 2, 0, 2, 2, 2, 2, 2, 2, 4, 4, 4, 0, 0, 2, 2, 0, 0, 4, 4, 4, 4, 2, 0, 0, 2, 2, 2, 4, 1, 0, 2, 2, 2, 2, 2, 2, 2, 4, 0, 2, 0, 2, 0, 3, 0, 0, 3, 0, 0, 3, 0, 4, 4, 0, 2, 4, 3, 3, 3, 3, 3, 0, 0, 3, 3, 2, 2, 0, 0, 1, 0, 2, 2, 2, 2])
_uv = me_plane.uv_layers.new(name='UVMap')
_uv.uv.foreach_set('vector', [0.1345, 0.05057, 0.2652, 0.1424, 0.2169, 0.185, 0.5058, 9.942e-05, 0.5564, 0.07348, 0.5034, 0.06879, 0.6336, 0.1956, 0.6395, 0.07816, 0.7022, 0.09214, 0.4207, 0.08655, 0.4599, 0.2356, 0.377, 0.09948, 0.5786, 0.004053, 0.6395, 0.07816, 0.5994, 0.07941, 0.7022, 0.09214, 0.6558, 0.1942, 0.6336, 0.1956, 0.01421, 0.1305, 0.1261, 0.2122, 0.1073, 0.2289, 0.4207, 0.08655, 0.5046, 0.2036, 0.4796, 0.2157, 0.1345, 0.05057, 0.3852, 9.956e-05, 0.377, 0.09948, 0.5564, 0.07348, 0.5786, 0.004053, 0.5994, 0.07941, 0.7183, 0.03459, 0.7022, 0.09214, 0.6395, 0.07816, 0.6242, 0.2188, 0.6427, 0.2122, 0.6285, 0.2267, 0.7183, 0.03459, 0.741, 0.1144, 0.7022, 0.09214, 0.4905, 0.2237, 0.4599, 0.2356, 0.4796, 0.2157, 0.5994, 0.07941, 0.5903, 0.2214, 0.5709, 0.223, 0.1345, 0.05057, 0.377, 0.09948, 0.2652, 0.1424, 0.5448, 0.2198, 0.5639, 0.2422, 0.5267, 0.2323, 0.5564, 0.07348, 0.5046, 0.2036, 0.5034, 0.06879, 0.5709, 0.223, 0.5448, 0.2198, 0.5994, 0.07941, 0.6096, 0.2361, 0.6388, 0.2351, 0.6358, 0.2566, 0.6336, 0.1956, 0.6242, 0.2188, 0.6208, 0.2127, 0.1345, 0.05057, 0.1261, 0.2122, 0.01421, 0.1305, 0.5448, 0.2198, 0.5226, 0.2206, 0.5276, 0.2102, 0.5046, 0.2036, 0.5226, 0.2206, 0.5063, 0.2203, 0.4905, 0.2237, 0.5079, 0.2393, 0.4901, 0.2407, 0.6427, 0.2122, 0.6388, 0.2351, 0.6285, 0.2267, 0.7022, 0.09214, 0.6691, 0.2008, 0.6558, 0.1942, 0.1073, 0.2289, 0.1987, 0.2843, 0.1969, 0.2902, 0.2652, 0.1424, 0.3168, 0.2767, 0.2169, 0.185, 0.377, 0.09948, 0.4599, 0.2356, 0.4211, 0.2511, 0.6492, 0.2174, 0.6497, 0.2359, 0.6388, 0.2351, 0.6724, 0.2581, 0.688, 0.2793, 0.6693, 0.2753, 0.656, 0.2075, 0.6492, 0.2174, 0.6427, 0.2122, 0.6658, 0.231, 0.6556, 0.2184, 0.6694, 0.2221, 0.2652, 0.1424, 0.35, 0.2514, 0.3278, 0.2613, 0.2652, 0.1424, 0.3704, 0.2479, 0.35, 0.2514, 0.6691, 0.2008, 0.656, 0.2075, 0.6558, 0.1942, 0.1073, 0.2289, 9.942e-05, 0.3855, 0.01421, 0.1305, 0.1969, 0.2902, 0.2096, 0.2869, 0.1962, 0.3014, 0.5639, 0.2422, 0.5884, 0.2618, 0.5369, 0.2496, 0.6643, 0.2417, 0.6497, 0.2359, 0.6658, 0.231, 0.1962, 0.3014, 0.1073, 0.2289, 0.1969, 0.2902, 0.1261, 0.2122, 0.1345, 0.05057, 0.2169, 0.185, 0.3402, 0.2719, 0.356, 0.2663, 0.3595, 0.2848, 0.356, 0.2663, 0.3768, 0.2814, 0.3595, 0.2848, 0.3704, 0.2479, 0.356, 0.2663, 0.35, 0.2514, 0.5369, 0.2496, 0.5079, 0.2393, 0.5267, 0.2323, 0.6811, 0.2315, 0.6694, 0.2221, 0.6787, 0.2193, 0.3948, 0.2793, 0.4266, 0.2688, 0.4023, 0.2995, 0.2034, 0.3063, 0.1957, 0.3079, 0.1962, 0.3014, 0.2096, 0.2869, 0.2297, 0.3003, 0.2133, 0.303, 0.2133, 0.303, 0.2297, 0.3003, 0.2193, 0.3153, 0.3771, 0.3108, 0.3342, 0.3164, 0.3595, 0.2848, 0.35, 0.2514, 0.3402, 0.2719, 0.3278, 0.2613, 0.5272, 0.2788, 0.5884, 0.2618, 0.5622, 0.3139, 0.4861, 0.2614, 0.4266, 0.2688, 0.4901, 0.2407, 0.4861, 0.2614, 0.4558, 0.3095, 0.4266, 0.2688, 0.1261, 0.2122, 0.1987, 0.2843, 0.1073, 0.2289, 0.3402, 0.2719, 0.3168, 0.2767, 0.3278, 0.2613, 0.3729, 0.2616, 0.3948, 0.2793, 0.3768, 0.2814, 0.4211, 0.2511, 0.3948, 0.2793, 0.3925, 0.2471, 0.5639, 0.2422, 0.6096, 0.2361, 0.5884, 0.2618, 0.6327, 0.2804, 0.6114, 0.3147, 0.5884, 0.2618, 0.6838, 0.2538, 0.6728, 0.2392, 0.6834, 0.2378, 0.2034, 0.3063, 0.2133, 0.303, 0.2049, 0.3173, 0.2297, 0.3003, 0.2341, 0.3199, 0.2193, 0.3153, 0.2574, 0.3017, 0.2342, 0.293, 0.2169, 0.185, 0.6358, 0.2566, 0.6497, 0.2359, 0.6643, 0.2417, 0.2342, 0.293, 0.2401, 0.3066, 0.2297, 0.3003, 0.2193, 0.3153, 0.2293, 0.3276, 0.2108, 0.3205, 0.2535, 0.3138, 0.2341, 0.3199, 0.2401, 0.3066, 0.6242, 0.2188, 0.6096, 0.2361, 0.5903, 0.2214, 9.942e-05, 0.3855, 0.0922, 0.3204, 0.1087, 0.3854, 0.0922, 0.3204, 0.1957, 0.3079, 0.2049, 0.3173, 0.2133, 0.303, 0.1962, 0.3014, 0.2096, 0.2869, 0.2341, 0.3199, 0.2389, 0.3348, 0.2293, 0.3276, 0.2677, 0.319, 0.2838, 0.3341, 0.2574, 0.333, 0.1987, 0.2843, 0.2096, 0.2869, 0.1969, 0.2902, 0.3768, 0.2814, 0.3771, 0.3108, 0.3595, 0.2848, 0.4154, 0.3834, 0.3747, 0.3543, 0.4083, 0.3259, 0.6643, 0.2417, 0.6728, 0.2392, 0.6724, 0.2581, 0.2449, 0.3018, 0.2535, 0.3138, 0.2401, 0.3066, 0.3768, 0.2814, 0.3948, 0.2793, 0.4023, 0.2995, 0.3342, 0.3164, 0.3053, 0.3256, 0.2805, 0.3038, 0.5113, 0.2635, 0.4861, 0.3008, 0.4861, 0.2614, 0.5272, 0.2788, 0.4998, 0.3289, 0.4861, 0.3008, 0.6327, 0.2804, 0.6561, 0.2929, 0.6114, 0.3147, 0.2293, 0.3276, 0.2378, 0.3417, 0.2164, 0.3277, 0.2486, 0.3261, 0.2574, 0.333, 0.2389, 0.3348, 0.3069, 0.3524, 0.2873, 0.3746, 0.2838, 0.3341, 0.6096, 0.2361, 0.6358, 0.2566, 0.5884, 0.2618, 0.2574, 0.3017, 0.2677, 0.319, 0.2535, 0.3138, 0.2574, 0.333, 0.2378, 0.3417, 0.2389, 0.3348, 0.6693, 0.2753, 0.6327, 0.2804, 0.6358, 0.2566, 0.3747, 0.3543, 0.3788, 0.4028, 0.3546, 0.3735, 0.4023, 0.2995, 0.4558, 0.3095, 0.4083, 0.3259, 0.6114, 0.3147, 0.6469, 0.3391, 0.6096, 0.3628, 0.6724, 0.2581, 0.6358, 0.2566, 0.6643, 0.2417, 0.3053, 0.3256, 0.3069, 0.3524, 0.2838, 0.3341, 0.3428, 0.3395, 0.3288, 0.3769, 0.3069, 0.3524, 9.942e-05, 0.3855, 0.1087, 0.3854, 0.1062, 0.4117, 0.5889, 0.3421, 0.5258, 0.3561, 0.5622, 0.3139, 0.7828, 0.1624, 0.9164, 0.2361, 0.8238, 0.2567, 0.3288, 0.3769, 0.3425, 0.3994, 0.3143, 0.4098, 0.3428, 0.3395, 0.3053, 0.3256, 0.3342, 0.3164, 0.7828, 0.1624, 0.741, 0.1144, 0.8469, 0.02685, 9.942e-05, 0.3855, 0.1083, 0.4716, 0.01256, 0.5399, 0.2523, 0.3763, 0.2814, 0.408, 0.2539, 0.4033, 0.3325, 0.4586, 0.2983, 0.4577, 0.3064, 0.4427, 0.5733, 0.3952, 0.5315, 0.4107, 0.5439, 0.3764, 0.3342, 0.3164, 0.3547, 0.3381, 0.3428, 0.3395, 0.4998, 0.3289, 0.5622, 0.3139, 0.5258, 0.3561, 0.6561, 0.2929, 0.685, 0.3088, 0.6702, 0.3132, 0.3064, 0.4427, 0.268, 0.4384, 0.2814, 0.408, 0.4998, 0.3289, 0.4954, 0.3847, 0.4679, 0.3379, 0.5226, 0.2206, 0.5079, 0.2393, 0.5063, 0.2203, 0.3288, 0.3769, 0.3546, 0.3735, 0.3425, 0.3994, 0.5258, 0.3561, 0.5439, 0.3764, 0.4954, 0.3847, 0.6096, 0.3628, 0.6219, 0.4109, 0.6014, 0.433, 0.8238, 0.2567, 0.685, 0.3088, 0.688, 0.2793, 0.3788, 0.4028, 0.3425, 0.3994, 0.3546, 0.3735, 0.4954, 0.3847, 0.5315, 0.4107, 0.4941, 0.4195, 0.6469, 0.3391, 0.6609, 0.3631, 0.6417, 0.3677, 0.3747, 0.3543, 0.3771, 0.3108, 0.4083, 0.3259, 0.6469, 0.3391, 0.6702, 0.3132, 0.6626, 0.3439, 0.268, 0.4384, 0.1083, 0.4716, 0.2581, 0.4222, 0.5624, 0.4314, 0.5292, 0.4771, 0.5206, 0.4647, 0.6739, 0.3636, 0.6768, 0.3786, 0.6609, 0.3631, 0.6658, 0.231, 0.6694, 0.2221, 0.6726, 0.2336, 0.6731, 0.3468, 0.6609, 0.3631, 0.6626, 0.3439, 0.268, 0.4384, 0.2983, 0.4577, 0.271, 0.4514, 0.3288, 0.3769, 0.2873, 0.3746, 0.3069, 0.3524, 0.2805, 0.3038, 0.2838, 0.3341, 0.2677, 0.319, 0.4599, 0.4019, 0.4797, 0.4575, 0.4251, 0.4379, 0.6884, 0.3585, 0.7051, 0.3856, 0.6739, 0.3636, 0.6768, 0.3786, 0.6774, 0.4001, 0.6323, 0.3874, 0.41, 0.6885, 0.4551, 0.6895, 0.4429, 0.7224, 0.3325, 0.4586, 0.3559, 0.4775, 0.3322, 0.4687, 0.4954, 0.3847, 0.4599, 0.4019, 0.4679, 0.3379, 0.6649, 0.4425, 0.6694, 0.4601, 0.6557, 0.4543, 0.6768, 0.3786, 0.7041, 0.3917, 0.6774, 0.4001, 0.6774, 0.4001, 0.7041, 0.3917, 0.7008, 0.4113, 0.4941, 0.4195, 0.5206, 0.4647, 0.4797, 0.4575, 0.5624, 0.4314, 0.6014, 0.433, 0.5914, 0.4536, 0.6109, 0.6592, 0.5983, 0.6578, 0.5987, 0.6547, 0.685, 0.3088, 0.8203, 0.2992, 0.6896, 0.3416, 0.01256, 0.5399, 0.1177, 0.5028, 0.1183, 0.5706, 0.2873, 0.3746, 0.3143, 0.4098, 0.2814, 0.408, 0.4251, 0.4379, 0.4154, 0.3834, 0.4599, 0.4019, 0.5315, 0.4107, 0.5624, 0.4314, 0.5206, 0.4647, 0.6774, 0.4001, 0.7008, 0.4113, 0.6899, 0.43, 0.9164, 0.2361, 0.9999, 0.4731, 0.9132, 0.3387, 0.6417, 0.3677, 0.6768, 0.3786, 0.6323, 0.3874, 0.7209, 0.6188, 0.6612, 0.6191, 0.7122, 0.6068, 0.3425, 0.3994, 0.3555, 0.4164, 0.3143, 0.4098, 0.3748, 0.4462, 0.3784, 0.4832, 0.3559, 0.4775, 0.6469, 0.3391, 0.6561, 0.2929, 0.6702, 0.3132, 0.6896, 0.3416, 0.7203, 0.3807, 0.6884, 0.3585, 0.8203, 0.2992, 0.8941, 0.4274, 0.8055, 0.4259, 0.1177, 0.5028, 0.2115, 0.5386, 0.1183, 0.5706, 0.5889, 0.3421, 0.5733, 0.3952, 0.5439, 0.3764, 0.6417, 0.3677, 0.6609, 0.3631, 0.6768, 0.3786, 0.7041, 0.3917, 0.7222, 0.4121, 0.7008, 0.4113, 0.7203, 0.3807, 0.8055, 0.4259, 0.7222, 0.4121, 0.2814, 0.408, 0.3143, 0.4098, 0.3064, 0.4427, 0.6774, 0.4001, 0.6899, 0.43, 0.67, 0.4229, 0.3143, 0.4098, 0.3325, 0.4586, 0.3064, 0.4427, 0.4181, 0.4918, 0.3693, 0.4982, 0.3784, 0.4832, 0.4797, 0.4575, 0.4181, 0.4918, 0.4251, 0.4379, 0.6219, 0.4109, 0.6557, 0.4543, 0.6197, 0.4289, 0.6219, 0.4109, 0.67, 0.4229, 0.6649, 0.4425, 0.8055, 0.4259, 0.8699, 0.4834, 0.7967, 0.4536, 0.2985, 0.5299, 0.2642, 0.5368, 0.2735, 0.5163, 0.2877, 0.4941, 0.3083, 0.5194, 0.28, 0.5023, 0.6096, 0.3628, 0.6014, 0.433, 0.5733, 0.3952, 0.6557, 0.4543, 0.6421, 0.4698, 0.6443, 0.4569, 0.6899, 0.43, 0.7167, 0.4253, 0.7126, 0.4569, 0.7008, 0.4113, 0.7167, 0.4253, 0.6899, 0.43, 0.7167, 0.4253, 0.8055, 0.4259, 0.7967, 0.4536, 0.2361, 0.5233, 0.2544, 0.5617, 0.2115, 0.5386, 0.3322, 0.4687, 0.3486, 0.4917, 0.3229, 0.4866, 0.3748, 0.4462, 0.4181, 0.4918, 0.3784, 0.4832, 0.4713, 0.4921, 0.4178, 0.5223, 0.4181, 0.4918, 0.6545, 0.4837, 0.6636, 0.4819, 0.657, 0.4902, 0.6507, 0.4731, 0.644, 0.4846, 0.6421, 0.4698, 0.6014, 0.433, 0.6219, 0.4109, 0.6197, 0.4289, 0.6845, 0.4741, 0.6899, 0.43, 0.7126, 0.4569, 0.4456, 0.8899, 0.486, 0.9887, 0.3695, 0.9619, 0.9132, 0.3387, 0.9999, 0.4731, 0.8941, 0.4274, 0.1183, 0.5706, 0.04025, 0.6988, 0.01256, 0.5399, 0.3682, 0.5142, 0.3298, 0.5381, 0.3467, 0.5069, 0.6557, 0.4543, 0.6613, 0.4731, 0.6507, 0.4731, 0.6899, 0.43, 0.6845, 0.4741, 0.677, 0.4466, 0.6399, 0.205, 0.656, 0.2075, 0.6427, 0.2122, 0.2648, 0.4931, 0.2735, 0.5163, 0.2516, 0.5089, 0.3682, 0.5142, 0.362, 0.5592, 0.3474, 0.5547, 0.6896, 0.3416, 0.6739, 0.3636, 0.6731, 0.3468, 0.6014, 0.433, 0.6421, 0.4698, 0.5914, 0.4536, 0.8203, 0.2992, 0.9132, 0.3387, 0.8941, 0.4274, 0.8941, 0.4274, 0.9999, 0.4731, 0.8699, 0.4834, 0.2648, 0.4931, 0.2877, 0.4941, 0.28, 0.5023, 0.6545, 0.4837, 0.6493, 0.4931, 0.644, 0.4846, 0.6421, 0.4698, 0.5882, 0.4923, 0.5914, 0.4536, 0.6845, 0.4741, 0.6636, 0.4819, 0.6613, 0.4731, 0.2642, 0.5368, 0.2818, 0.5696, 0.2544, 0.5617, 0.5292, 0.4771, 0.4968, 0.5257, 0.4713, 0.4921, 0.644, 0.4846, 0.5995, 0.5211, 0.5882, 0.4923, 0.7167, 0.4253, 0.7967, 0.4536, 0.7126, 0.4569, 0.3135, 0.5521, 0.2818, 0.5696, 0.2888, 0.5448, 0.3083, 0.5194, 0.3195, 0.5458, 0.2985, 0.5299, 0.5206, 0.4647, 0.4713, 0.4921, 0.4797, 0.4575, 0.4713, 0.4921, 0.4968, 0.5257, 0.4497, 0.5264, 0.6636, 0.4819, 0.6692, 0.4925, 0.657, 0.4902, 0.1304, 0.6214, 0.2074, 0.5921, 0.2174, 0.6476, 0.2074, 0.5921, 0.2356, 0.624, 0.2174, 0.6476, 0.5882, 0.4923, 0.5292, 0.4771, 0.5914, 0.4536, 0.5521, 0.5076, 0.5721, 0.5272, 0.5623, 0.5558, 0.657, 0.4902, 0.6589, 0.5034, 0.6493, 0.4931, 0.6692, 0.4925, 0.6845, 0.4741, 0.6914, 0.5034, 0.8699, 0.4834, 0.9999, 0.4731, 0.9156, 0.5656, 0.2115, 0.5386, 0.2544, 0.5617, 0.2074, 0.5921, 0.2544, 0.5617, 0.2356, 0.624, 0.2074, 0.5921, 0.3203, 0.5776, 0.3011, 0.5746, 0.3135, 0.5521, 0.3195, 0.5458, 0.339, 0.5672, 0.3135, 0.5521, 0.6685, 0.5103, 0.6091, 0.5344, 0.6589, 0.5034, 0.666, 0.499, 0.6692, 0.4925, 0.6769, 0.5034, 0.7967, 0.4536, 0.8699, 0.4834, 0.7946, 0.4978, 0.2174, 0.6476, 0.1547, 0.7189, 0.1304, 0.6214, 0.6091, 0.5344, 0.6058, 0.5599, 0.5849, 0.5533, 0.6493, 0.4931, 0.6091, 0.5344, 0.5995, 0.5211, 0.7126, 0.4569, 0.7946, 0.4978, 0.7094, 0.5095, 0.8075, 0.5626, 0.7174, 0.5289, 0.7946, 0.4978, 0.6728, 0.2392, 0.6643, 0.2417, 0.6726, 0.2336, 0.4916, 0.5623, 0.4726, 0.5842, 0.4213, 0.5464, 0.5212, 0.5227, 0.5292, 0.4771, 0.5521, 0.5076, 0.6914, 0.5034, 0.7094, 0.5095, 0.6976, 0.5312, 0.8895, 0.7989, 0.9218, 0.6009, 0.9992, 0.6227, 0.4968, 0.5257, 0.5212, 0.5227, 0.5282, 0.5636, 0.5212, 0.5227, 0.5623, 0.5558, 0.5282, 0.5636, 0.5721, 0.5272, 0.5849, 0.5533, 0.5623, 0.5558, 0.5849, 0.5533, 0.5748, 0.5719, 0.5623, 0.5558, 0.5891, 0.5735, 0.5961, 0.5716, 0.5989, 0.5817, 0.2818, 0.5696, 0.2788, 0.6173, 0.2544, 0.5617, 0.2788, 0.6173, 0.312, 0.6263, 0.267, 0.648, 0.5282, 0.5636, 0.5349, 0.5983, 0.4916, 0.5623, 0.5282, 0.5636, 0.5623, 0.5558, 0.5613, 0.5849, 0.6147, 0.569, 0.5961, 0.5716, 0.6058, 0.5599, 0.666, 0.499, 0.6685, 0.5103, 0.6589, 0.5034, 0.7094, 0.5095, 0.7174, 0.5289, 0.6976, 0.5312, 0.4916, 0.5623, 0.5059, 0.61, 0.4726, 0.5842, 0.5995, 0.5211, 0.5849, 0.5533, 0.5721, 0.5272, 0.5748, 0.5719, 0.5891, 0.5735, 0.5827, 0.577, 0.5961, 0.5716, 0.5849, 0.5533, 0.6058, 0.5599, 0.6185, 0.5554, 0.6147, 0.569, 0.6058, 0.5599, 0.7094, 0.5095, 0.7946, 0.4978, 0.7174, 0.5289, 0.9218, 0.6009, 0.8124, 0.68, 0.8154, 0.6223, 0.4968, 0.5257, 0.4916, 0.5623, 0.4497, 0.5264, 0.6075, 0.5794, 0.6196, 0.5796, 0.6144, 0.5902, 0.7214, 0.5496, 0.6976, 0.5312, 0.7174, 0.5289, 0.8699, 0.4834, 0.8075, 0.5626, 0.7946, 0.4978, 0.1304, 0.6214, 0.1547, 0.7189, 0.04025, 0.6988, 0.2174, 0.6476, 0.2356, 0.624, 0.2429, 0.6489, 0.2356, 0.624, 0.267, 0.648, 0.2429, 0.6489, 0.3725, 0.6363, 0.3413, 0.6395, 0.3452, 0.6089, 0.4213, 0.5464, 0.4497, 0.5264, 0.4916, 0.5623, 0.5748, 0.5719, 0.5662, 0.5932, 0.5613, 0.5849, 0.5891, 0.5735, 0.5849, 0.5533, 0.5961, 0.5716, 0.7239, 0.573, 0.8131, 0.5917, 0.727, 0.5998, 0.5623, 0.5558, 0.5748, 0.5719, 0.5613, 0.5849, 0.5891, 0.5735, 0.5958, 0.5911, 0.5827, 0.577, 0.5891, 0.5735, 0.5989, 0.5817, 0.5958, 0.5911, 0.6147, 0.569, 0.6196, 0.5796, 0.6075, 0.5794, 0.5989, 0.5817, 0.6144, 0.5902, 0.5958, 0.5911, 0.267, 0.648, 0.2877, 0.6822, 0.274, 0.6759, 0.3193, 0.6477, 0.3039, 0.6961, 0.2877, 0.6822, 0.5882, 0.4923, 0.5721, 0.5272, 0.5521, 0.5076, 0.4916, 0.5623, 0.5349, 0.5983, 0.5059, 0.61, 0.6113, 0.6418, 0.6189, 0.6569, 0.61, 0.6519, 0.7239, 0.573, 0.7038, 0.5557, 0.7214, 0.5496, 0.9156, 0.5656, 0.8131, 0.5917, 0.8075, 0.5626, 0.4259, 0.5776, 0.4726, 0.5842, 0.4412, 0.6, 0.5961, 0.5716, 0.6075, 0.5794, 0.5989, 0.5817, 0.7239, 0.573, 0.7214, 0.5496, 0.8075, 0.5626, 0.3827, 0.6523, 0.41, 0.6885, 0.3501, 0.6752, 0.4726, 0.5842, 0.5059, 0.61, 0.4873, 0.6186, 0.5613, 0.5849, 0.5516, 0.6086, 0.5349, 0.5983, 0.5958, 0.5911, 0.6144, 0.5902, 0.6109, 0.5977, 0.7239, 0.573, 0.7124, 0.5948, 0.709, 0.575, 0.3039, 0.6961, 0.3421, 0.7044, 0.3089, 0.7278, 0.2429, 0.6489, 0.2258, 0.6804, 0.2174, 0.6476, 0.5958, 0.5911, 0.5662, 0.5932, 0.5827, 0.577, 0.6355, 0.5833, 0.6144, 0.5902, 0.6196, 0.5796, 0.727, 0.5998, 0.7122, 0.6068, 0.7124, 0.5948, 0.41, 0.6885, 0.3421, 0.7044, 0.3501, 0.6752, 0.5782, 0.6079, 0.5516, 0.6086, 0.5662, 0.5932, 0.6342, 0.5922, 0.6537, 0.5955, 0.6377, 0.612, 0.7038, 0.5557, 0.6537, 0.5955, 0.6355, 0.5833, 0.9156, 0.5656, 0.8154, 0.6223, 0.8131, 0.5917, 0.2092, 0.6998, 0.1547, 0.7189, 0.2258, 0.6804, 0.2429, 0.6489, 0.274, 0.6759, 0.2484, 0.683, 0.2484, 0.683, 0.2698, 0.6967, 0.2485, 0.7011, 0.2877, 0.6822, 0.2698, 0.6967, 0.274, 0.6759, 0.4873, 0.6186, 0.5206, 0.6299, 0.5059, 0.6492, 0.5349, 0.5983, 0.5516, 0.6086, 0.5347, 0.6383, 0.6109, 0.5977, 0.6217, 0.6045, 0.6008, 0.6091, 0.7122, 0.6068, 0.6612, 0.6191, 0.7124, 0.5948, 0.6677, 0.6248, 0.7209, 0.6188, 0.6686, 0.6354, 0.7124, 0.5948, 0.7239, 0.573, 0.727, 0.5998, 0.2484, 0.683, 0.2092, 0.6998, 0.2258, 0.6804, 0.2083, 0.7252, 0.1547, 0.7189, 0.2092, 0.6998, 0.6217, 0.6045, 0.6144, 0.5902, 0.6342, 0.5922, 0.6612, 0.6191, 0.6677, 0.6248, 0.651, 0.6189, 0.1547, 0.7189, 0.1012, 0.8444, 0.04025, 0.6988, 0.2897, 0.7144, 0.2541, 0.7327, 0.2832, 0.7029, 0.6342, 0.5922, 0.6377, 0.612, 0.6217, 0.6045, 0.2083, 0.7252, 0.2253, 0.727, 0.2159, 0.7387, 0.2485, 0.7011, 0.2541, 0.7327, 0.2253, 0.727, 0.2877, 0.6822, 0.3039, 0.6961, 0.2832, 0.7029, 0.5972, 0.6495, 0.6113, 0.6418, 0.61, 0.6519, 0.5282, 0.5636, 0.5613, 0.5849, 0.5349, 0.5983, 0.5206, 0.6299, 0.5347, 0.6383, 0.5369, 0.6529, 0.6377, 0.612, 0.6537, 0.5955, 0.651, 0.6189, 0.2083, 0.7252, 0.1725, 0.769, 0.1547, 0.7189, 0.2541, 0.7327, 0.2896, 0.729, 0.2886, 0.7411, 0.2485, 0.7011, 0.2698, 0.6967, 0.2541, 0.7327, 0.5958, 0.5911, 0.6008, 0.6091, 0.5782, 0.6079, 0.6537, 0.5955, 0.6612, 0.6191, 0.651, 0.6189, 0.2092, 0.6998, 0.2253, 0.727, 0.2083, 0.7252, 0.2698, 0.6967, 0.2832, 0.7029, 0.2541, 0.7327, 0.5349, 0.5983, 0.5206, 0.6299, 0.5059, 0.61, 0.5981, 0.6371, 0.5782, 0.6079, 0.6008, 0.6091, 0.6677, 0.6248, 0.6686, 0.6354, 0.6581, 0.6338, 0.8154, 0.6223, 0.727, 0.5998, 0.8131, 0.5917, 0.2832, 0.7029, 0.3039, 0.6961, 0.2897, 0.7144, 0.3306, 0.7583, 0.3066, 0.7392, 0.3089, 0.7278, 0.3742, 0.7218, 0.4429, 0.7224, 0.3729, 0.756, 0.4021, 0.7038, 0.41, 0.6885, 0.4429, 0.7224, 0.4608, 0.6268, 0.4551, 0.6895, 0.4219, 0.66, 0.4726, 0.5842, 0.4608, 0.6268, 0.4412, 0.6, 0.5206, 0.6299, 0.5369, 0.6529, 0.5059, 0.6492, 0.6217, 0.6045, 0.6377, 0.612, 0.6281, 0.6222, 0.6377, 0.612, 0.651, 0.6189, 0.6436, 0.6286, 0.5965, 0.6581, 0.5837, 0.6519, 0.5972, 0.6495, 0.1725, 0.769, 0.2314, 0.7507, 0.2032, 0.7934, 0.5059, 0.6492, 0.5369, 0.6529, 0.473, 0.8079, 0.3011, 0.5746, 0.312, 0.6263, 0.2788, 0.6173, 0.5349, 0.5983, 0.5347, 0.6383, 0.5206, 0.6299, 0.6196, 0.5796, 0.624, 0.5632, 0.6355, 0.5833, 0.6341, 0.6435, 0.6542, 0.6555, 0.6378, 0.6652, 0.6542, 0.6555, 0.6581, 0.6338, 0.6647, 0.6449, 0.2897, 0.7144, 0.3089, 0.7278, 0.2896, 0.729, 0.3742, 0.7218, 0.34, 0.7643, 0.3306, 0.7583, 0.5059, 0.6492, 0.473, 0.8079, 0.4551, 0.6895, 0.5369, 0.6529, 0.5211, 0.8085, 0.473, 0.8079, 0.566, 0.6214, 0.5641, 0.6416, 0.5581, 0.6366, 0.6008, 0.6091, 0.6036, 0.629, 0.5981, 0.6371, 0.6281, 0.6222, 0.6036, 0.629, 0.6217, 0.6045, 0.6281, 0.6222, 0.6341, 0.6435, 0.619, 0.635, 0.651, 0.6189, 0.6677, 0.6248, 0.6581, 0.6338, 0.3421, 0.7044, 0.3306, 0.7583, 0.3089, 0.7278, 0.5369, 0.6529, 0.5641, 0.6416, 0.5211, 0.8085, 0.8124, 0.68, 0.7209, 0.6188, 0.8154, 0.6223, 0.2574, 0.7683, 0.2032, 0.7934, 0.2314, 0.7507, 0.2574, 0.7683, 0.2886, 0.7411, 0.2898, 0.7607, 0.3421, 0.7044, 0.4021, 0.7038, 0.3742, 0.7218, 0.4349, 0.813, 0.4456, 0.8899, 0.4008, 0.8221, 0.6581, 0.6338, 0.6436, 0.6286, 0.651, 0.6189, 0.6581, 0.6338, 0.6686, 0.6354, 0.6647, 0.6449, 0.1725, 0.769, 0.1517, 0.8764, 0.1012, 0.8444, 0.4786, 0.6463, 0.5059, 0.6492, 0.4551, 0.6895, 0.5581, 0.6366, 0.5641, 0.6416, 0.558, 0.6407, 0.2315, 0.8131, 0.2843, 0.7822, 0.2609, 0.8306, 0.3076, 0.7554, 0.321, 0.7716, 0.2967, 0.7697, 0.34, 0.7643, 0.3729, 0.756, 0.3454, 0.7765, 0.5837, 0.6519, 0.5211, 0.8085, 0.5641, 0.6416, 0.6036, 0.629, 0.619, 0.635, 0.6113, 0.6418, 0.61, 0.6519, 0.6189, 0.6569, 0.6109, 0.6592, 0.2032, 0.7934, 0.2315, 0.8131, 0.1517, 0.8764, 0.2898, 0.7607, 0.3076, 0.7554, 0.2967, 0.7697, 0.3066, 0.7392, 0.2898, 0.7607, 0.2886, 0.7411, 0.3308, 0.7774, 0.3306, 0.7583, 0.34, 0.7643, 0.6377, 0.612, 0.6436, 0.6286, 0.6281, 0.6222, 0.3065, 0.7838, 0.3193, 0.7968, 0.3012, 0.8011, 0.5641, 0.6416, 0.5981, 0.6371, 0.5837, 0.6519, 0.6113, 0.6418, 0.5981, 0.6371, 0.6036, 0.629, 0.6189, 0.6569, 0.608, 0.668, 0.6109, 0.6592, 0.6686, 0.6354, 0.8013, 0.7146, 0.6647, 0.6449, 0.9218, 0.6009, 0.9999, 0.4731, 0.9992, 0.6227, 0.2843, 0.7822, 0.3065, 0.7838, 0.3012, 0.8011, 0.321, 0.7716, 0.3076, 0.7554, 0.3306, 0.7583, 0.2896, 0.729, 0.3066, 0.7392, 0.2886, 0.7411, 0.3612, 0.5774, 0.3474, 0.5547, 0.362, 0.5592, 0.61, 0.6519, 0.5987, 0.6547, 0.5972, 0.6495, 0.3308, 0.7774, 0.3454, 0.7765, 0.3329, 0.7941, 0.6054, 0.8188, 0.5111, 0.8935, 0.5211, 0.8085, 0.5837, 0.6519, 0.5965, 0.6581, 0.6054, 0.8188, 0.5981, 0.6371, 0.5972, 0.6495, 0.5837, 0.6519, 0.6436, 0.6286, 0.6542, 0.6555, 0.6341, 0.6435, 0.2609, 0.8306, 0.1517, 0.8764, 0.2315, 0.8131, 0.2609, 0.8306, 0.3012, 0.8011, 0.2928, 0.8527, 0.4429, 0.7224, 0.4008, 0.8221, 0.3729, 0.756, 0.7264, 0.7899, 0.608, 0.668, 0.6378, 0.6652, 0.6542, 0.6555, 0.7264, 0.7899, 0.6378, 0.6652, 0.3193, 0.7968, 0.321, 0.7716, 0.3308, 0.7774, 0.4349, 0.813, 0.473, 0.8079, 0.4456, 0.8899, 0.4456, 0.8899, 0.5111, 0.8935, 0.486, 0.9887, 0.5111, 0.8935, 0.5964, 0.92, 0.486, 0.9887, 0.7264, 0.7899, 0.5964, 0.92, 0.6054, 0.8188, 0.2843, 0.7822, 0.2967, 0.7697, 0.3065, 0.7838, 0.4008, 0.8221, 0.3454, 0.7765, 0.3729, 0.756, 0.765, 0.7579, 0.7987, 0.8779, 0.7264, 0.7899, 0.3193, 0.7968, 0.3329, 0.7941, 0.3277, 0.8537, 0.4456, 0.8899, 0.3277, 0.8537, 0.4008, 0.8221, 0.9156, 0.5656, 0.9218, 0.6009, 0.8154, 0.6223, 0.1517, 0.8764, 0.2173, 0.9319, 0.1117, 0.9666, 0.8013, 0.7146, 0.8895, 0.7989, 0.765, 0.7579, 0.2928, 0.8527, 0.2173, 0.9319, 0.2609, 0.8306, 0.1012, 0.8444, 0.1517, 0.8764, 0.1117, 0.9666, 0.486, 0.9887, 0.5964, 0.92, 0.5764, 0.9712, 0.7987, 0.8779, 0.5764, 0.9712, 0.5964, 0.92, 0.9992, 0.6227, 0.9876, 0.9048, 0.8895, 0.7989, 0.3277, 0.8537, 0.2473, 0.9507, 0.2928, 0.8527, 0.2173, 0.9319, 0.2473, 0.9507, 0.1117, 0.9666, 0.3547, 0.3381, 0.3546, 0.3735, 0.3428, 0.3395, 0.8941, 0.4274, 0.8699, 0.4834, 0.8055, 0.4259, 0.8203, 0.2992, 0.9164, 0.2361, 0.9132, 0.3387, 0.473, 0.8079, 0.5111, 0.8935, 0.4456, 0.8899, 0.9999, 0.4731, 0.9218, 0.6009, 0.9156, 0.5656, 0.8238, 0.2567, 0.6838, 0.2538, 0.7828, 0.1624, 0.741, 0.1144, 0.6787, 0.2193, 0.6691, 0.2008, 0.2169, 0.185, 0.2805, 0.3038, 0.2574, 0.3017, 0.2115, 0.5386, 0.1177, 0.5028, 0.2361, 0.5233, 0.3193, 0.7968, 0.2928, 0.8527, 0.3012, 0.8011, 0.8013, 0.7146, 0.6542, 0.6555, 0.6647, 0.6449, 0.8238, 0.2567, 0.9164, 0.2361, 0.8203, 0.2992, 0.8124, 0.68, 0.8895, 0.7989, 0.8013, 0.7146, 0.6845, 0.4741, 0.6694, 0.4601, 0.677, 0.4466, 0.67, 0.4229, 0.6899, 0.43, 0.677, 0.4466, 0.6626, 0.3439, 0.6702, 0.3132, 0.6731, 0.3468, 0.6469, 0.3391, 0.6417, 0.3677, 0.6096, 0.3628, 0.5622, 0.3139, 0.5884, 0.2618, 0.6114, 0.3147, 0.5884, 0.2618, 0.6358, 0.2566, 0.6327, 0.2804, 0.6114, 0.3147, 0.5889, 0.3421, 0.5622, 0.3139, 0.5046, 0.2036, 0.4905, 0.2237, 0.4796, 0.2157, 0.3704, 0.2479, 0.3925, 0.2471, 0.3729, 0.2616, 0.4266, 0.2688, 0.4599, 0.2356, 0.4901, 0.2407, 0.4861, 0.3008, 0.4679, 0.3379, 0.4558, 0.3095, 0.3927, 0.4267, 0.4251, 0.4379, 0.3748, 0.4462, 0.4679, 0.3379, 0.4083, 0.3259, 0.4558, 0.3095, 0.3927, 0.4267, 0.3555, 0.4164, 0.3788, 0.4028, 0.8895, 0.7989, 0.9876, 0.9048, 0.7987, 0.8779, 0.3454, 0.7765, 0.3308, 0.7774, 0.34, 0.7643, 0.0922, 0.3204, 0.2108, 0.3205, 0.2164, 0.3277, 0.2164, 0.3277, 0.1087, 0.3854, 0.0922, 0.3204, 0.1087, 0.3854, 0.2378, 0.3417, 0.2523, 0.3763, 0.1304, 0.6214, 0.2115, 0.5386, 0.2074, 0.5921, 0.5369, 0.6529, 0.5581, 0.6366, 0.558, 0.6407, 0.566, 0.6214, 0.5347, 0.6383, 0.5516, 0.6086, 0.6008, 0.6091, 0.6217, 0.6045, 0.6036, 0.629, 0.6341, 0.6435, 0.6189, 0.6569, 0.619, 0.635, 0.6976, 0.5312, 0.6779, 0.5157, 0.6914, 0.5034, 0.6779, 0.5157, 0.6769, 0.5034, 0.6811, 0.5038, 0.6976, 0.5312, 0.624, 0.5632, 0.6779, 0.5157, 0.6323, 0.3874, 0.67, 0.4229, 0.6219, 0.4109, 0.677, 0.4466, 0.6649, 0.4425, 0.67, 0.4229, 0.7828, 0.1624, 0.6811, 0.2315, 0.6787, 0.2193, 0.615, 0.212, 0.6336, 0.1956, 0.6208, 0.2127, 0.6399, 0.205, 0.6336, 0.1956, 0.6558, 0.1942, 0.5903, 0.2214, 0.6395, 0.07816, 0.615, 0.212, 0.6144, 0.5902, 0.6355, 0.5833, 0.6342, 0.5922, 0.6342, 0.5922, 0.6355, 0.5833, 0.6537, 0.5955, 0.608, 0.668, 0.5965, 0.6581, 0.5983, 0.6578, 0.6845, 0.4741, 0.7094, 0.5095, 0.6914, 0.5034, 0.7167, 0.4253, 0.7008, 0.4113, 0.7222, 0.4121, 0.7203, 0.3807, 0.7041, 0.3917, 0.7051, 0.3856, 0.8203, 0.2992, 0.8055, 0.4259, 0.7203, 0.3807, 0.6768, 0.3786, 0.7051, 0.3856, 0.7041, 0.3917, 0.6417, 0.3677, 0.6323, 0.3874, 0.6096, 0.3628, 0.6197, 0.4289, 0.6443, 0.4569, 0.6014, 0.433, 0.6693, 0.2753, 0.688, 0.2793, 0.685, 0.3088, 0.6728, 0.2392, 0.6811, 0.2315, 0.6834, 0.2378, 0.6208, 0.2127, 0.6242, 0.2188, 0.615, 0.212, 0.5903, 0.2214, 0.615, 0.212, 0.6242, 0.2188, 0.5369, 0.2496, 0.5272, 0.2788, 0.5113, 0.2635, 0.5113, 0.2635, 0.4901, 0.2407, 0.5079, 0.2393, 0.5639, 0.2422, 0.5369, 0.2496, 0.5267, 0.2323, 0.5564, 0.07348, 0.5448, 0.2198, 0.5276, 0.2102, 0.4023, 0.2995, 0.4083, 0.3259, 0.3771, 0.3108, 0.3788, 0.4028, 0.4154, 0.3834, 0.3927, 0.4267, 0.4679, 0.3379, 0.4599, 0.4019, 0.4154, 0.3834, 0.5965, 0.6581, 0.5987, 0.6547, 0.5983, 0.6578, 0.6537, 0.5955, 0.7124, 0.5948, 0.6612, 0.6191, 0.5903, 0.2214, 0.5639, 0.2422, 0.5709, 0.223, 0.6834, 0.2378, 0.7828, 0.1624, 0.6838, 0.2538, 0.3748, 0.4462, 0.3325, 0.4586, 0.3555, 0.4164, 0.3595, 0.2848, 0.3281, 0.2873, 0.3402, 0.2719, 0.2805, 0.3038, 0.2169, 0.185, 0.3168, 0.2767, 0.3281, 0.2873, 0.2805, 0.3038, 0.3168, 0.2767, 0.2814, 0.408, 0.2581, 0.4222, 0.2539, 0.4033, 0.2838, 0.3341, 0.2523, 0.3763, 0.2574, 0.333, 0.2535, 0.3138, 0.2574, 0.333, 0.2486, 0.3261, 0.2293, 0.3276, 0.2164, 0.3277, 0.2108, 0.3205, 0.2193, 0.3153, 0.2049, 0.3173, 0.2133, 0.303, 0.1957, 0.3079, 0.0922, 0.3204, 0.1962, 0.3014, 0.3925, 0.2471, 0.377, 0.09948, 0.4211, 0.2511, 0.3704, 0.2479, 0.377, 0.09948, 0.3925, 0.2471, 0.2574, 0.3017, 0.2449, 0.3018, 0.2342, 0.293, 0.2096, 0.2869, 0.2036, 0.2816, 0.2342, 0.293, 0.1261, 0.2122, 0.2342, 0.293, 0.2036, 0.2816, 0.3612, 0.5774, 0.4213, 0.5464, 0.4259, 0.5776, 0.3501, 0.6752, 0.3725, 0.6363, 0.3827, 0.6523, 0.3413, 0.6395, 0.3266, 0.6042, 0.3452, 0.6089, 0.3891, 0.6069, 0.3612, 0.5774, 0.4259, 0.5776, 0.4412, 0.6, 0.4219, 0.66, 0.4009, 0.6292, 0.4873, 0.6186, 0.4786, 0.6463, 0.4608, 0.6268, 0.3891, 0.6069, 0.4412, 0.6, 0.4009, 0.6292, 0.3298, 0.5381, 0.339, 0.5672, 0.3195, 0.5458, 0.2985, 0.5299, 0.3135, 0.5521, 0.2888, 0.5448, 0.2361, 0.5233, 0.2735, 0.5163, 0.2642, 0.5368, 0.28, 0.5023, 0.2985, 0.5299, 0.2735, 0.5163, 0.1177, 0.5028, 0.2469, 0.4875, 0.2361, 0.5233, 0.1083, 0.4716, 0.1177, 0.5028, 0.01256, 0.5399, 0.271, 0.4514, 0.2884, 0.4781, 0.2657, 0.4781, 0.3559, 0.4775, 0.3693, 0.4982, 0.3486, 0.4917, 0.321, 0.5019, 0.3486, 0.4917, 0.3467, 0.5069, 0.2983, 0.4577, 0.3229, 0.4866, 0.2884, 0.4781, 0.268, 0.4384, 0.2478, 0.4726, 0.1177, 0.5028, 0.2523, 0.3763, 0.1062, 0.4117, 0.1087, 0.3854, 0.1177, 0.5028, 0.2478, 0.4726, 0.2469, 0.4875, 0.321, 0.5019, 0.3298, 0.5381, 0.3083, 0.5194, 0.4178, 0.5223, 0.4213, 0.5464, 0.362, 0.5592, 0.2539, 0.4033, 0.1083, 0.4716, 0.1062, 0.4117, 0.2657, 0.4781, 0.2877, 0.4941, 0.2648, 0.4931, 0.3693, 0.4982, 0.3467, 0.5069, 0.3486, 0.4917, 0.2884, 0.4781, 0.321, 0.5019, 0.2877, 0.4941, 0.3693, 0.4982, 0.4178, 0.5223, 0.3682, 0.5142, 0.2657, 0.4781, 0.2469, 0.4875, 0.2478, 0.4726, 0.271, 0.4514, 0.2657, 0.4781, 0.2478, 0.4726, 0.3203, 0.5776, 0.339, 0.5672, 0.3348, 0.5848, 0.3827, 0.6523, 0.4219, 0.66, 0.41, 0.6885, 0.2516, 0.5089, 0.2469, 0.4875, 0.2648, 0.4931, 0.3725, 0.6363, 0.4009, 0.6292, 0.3827, 0.6523, 0.3612, 0.5774, 0.3891, 0.6069, 0.3577, 0.5967, 0.3135, 0.5521, 0.339, 0.5672, 0.3203, 0.5776, 0.3493, 0.5906, 0.339, 0.5672, 0.3612, 0.5774, 0.3452, 0.6089, 0.3348, 0.5848, 0.3493, 0.5906, 0.3266, 0.6042, 0.3203, 0.5776, 0.3348, 0.5848, 0.3577, 0.5967, 0.3452, 0.6089, 0.3493, 0.5906, 0.3612, 0.5774, 0.3577, 0.5967, 0.3493, 0.5906, 0.3413, 0.6395, 0.3193, 0.6477, 0.312, 0.6263, 0.267, 0.648, 0.312, 0.6263, 0.3193, 0.6477, 0.3193, 0.6477, 0.3413, 0.6395, 0.3501, 0.6752, 0.3329, 0.7941, 0.3193, 0.7968, 0.3308, 0.7774, 0.3277, 0.8537, 0.3329, 0.7941, 0.3454, 0.7765, 0.2843, 0.7822, 0.2898, 0.7607, 0.2967, 0.7697, 0.2574, 0.7683, 0.2898, 0.7607, 0.2843, 0.7822, 0.2541, 0.7327, 0.2574, 0.7683, 0.2314, 0.7507, 0.2253, 0.727, 0.2314, 0.7507, 0.2159, 0.7387, 0.321, 0.7716, 0.3065, 0.7838, 0.2967, 0.7697, 0.6914, 0.5034, 0.6811, 0.5038, 0.6692, 0.4925, 0.6914, 0.5034, 0.6779, 0.5157, 0.6811, 0.5038, 0.6811, 0.5038, 0.6769, 0.5034, 0.6692, 0.4925, 0.6779, 0.5157, 0.6185, 0.5554, 0.6685, 0.5103, 0.7038, 0.5557, 0.6356, 0.5731, 0.6976, 0.5312, 0.6355, 0.5833, 0.624, 0.5632, 0.6356, 0.5731, 0.6147, 0.569, 0.624, 0.5632, 0.6196, 0.5796, 0.6613, 0.4731, 0.6545, 0.4837, 0.6507, 0.4731, 0.6692, 0.4925, 0.666, 0.499, 0.657, 0.4902, 0.7209, 0.6188, 0.8124, 0.68, 0.6686, 0.6354, 0.6896, 0.3416, 0.6702, 0.3132, 0.685, 0.3088, 0.6658, 0.231, 0.6497, 0.2359, 0.6556, 0.2184, 0.6694, 0.2221, 0.656, 0.2075, 0.6787, 0.2193, 0.5058, 9.942e-05, 0.4207, 0.08655, 0.3852, 9.956e-05, 0.4207, 0.08655, 0.377, 0.09948, 0.3852, 9.956e-05, 0.5058, 9.942e-05, 0.5786, 0.004053, 0.5564, 0.07348, 0.4207, 0.08655, 0.4796, 0.2157, 0.4599, 0.2356, 0.5786, 0.004053, 0.7183, 0.03459, 0.6395, 0.07816, 0.4207, 0.08655, 0.5034, 0.06879, 0.5046, 0.2036, 0.6242, 0.2188, 0.6399, 0.205, 0.6427, 0.2122, 0.7183, 0.03459, 0.8469, 0.02685, 0.741, 0.1144, 0.4905, 0.2237, 0.4901, 0.2407, 0.4599, 0.2356, 0.5448, 0.2198, 0.5709, 0.223, 0.5639, 0.2422, 0.5564, 0.07348, 0.5276, 0.2102, 0.5046, 0.2036, 0.6096, 0.2361, 0.6285, 0.2267, 0.6388, 0.2351, 0.6336, 0.1956, 0.6399, 0.205, 0.6242, 0.2188, 0.5448, 0.2198, 0.5267, 0.2323, 0.5226, 0.2206, 0.5046, 0.2036, 0.5276, 0.2102, 0.5226, 0.2206, 0.4905, 0.2237, 0.5063, 0.2203, 0.5079, 0.2393, 0.6427, 0.2122, 0.6492, 0.2174, 0.6388, 0.2351, 0.7022, 0.09214, 0.741, 0.1144, 0.6691, 0.2008, 0.2652, 0.1424, 0.3278, 0.2613, 0.3168, 0.2767, 0.6492, 0.2174, 0.6556, 0.2184, 0.6497, 0.2359, 0.6724, 0.2581, 0.6838, 0.2538, 0.688, 0.2793, 0.656, 0.2075, 0.6556, 0.2184, 0.6492, 0.2174, 0.2652, 0.1424, 0.377, 0.09948, 0.3704, 0.2479, 0.6691, 0.2008, 0.6787, 0.2193, 0.656, 0.2075, 0.1073, 0.2289, 0.0922, 0.3204, 9.942e-05, 0.3855, 0.1962, 0.3014, 0.0922, 0.3204, 0.1073, 0.2289, 0.356, 0.2663, 0.3729, 0.2616, 0.3768, 0.2814, 0.3704, 0.2479, 0.3729, 0.2616, 0.356, 0.2663, 0.5369, 0.2496, 0.5113, 0.2635, 0.5079, 0.2393, 0.6811, 0.2315, 0.6726, 0.2336, 0.6694, 0.2221, 0.2034, 0.3063, 0.2049, 0.3173, 0.1957, 0.3079, 0.2096, 0.2869, 0.2342, 0.293, 0.2297, 0.3003, 0.35, 0.2514, 0.356, 0.2663, 0.3402, 0.2719, 0.4861, 0.2614, 0.4861, 0.3008, 0.4558, 0.3095, 0.1261, 0.2122, 0.2036, 0.2816, 0.1987, 0.2843, 0.3402, 0.2719, 0.3281, 0.2873, 0.3168, 0.2767, 0.3729, 0.2616, 0.3925, 0.2471, 0.3948, 0.2793, 0.4211, 0.2511, 0.4266, 0.2688, 0.3948, 0.2793, 0.6838, 0.2538, 0.6724, 0.2581, 0.6728, 0.2392, 0.2297, 0.3003, 0.2401, 0.3066, 0.2341, 0.3199, 0.6358, 0.2566, 0.6388, 0.2351, 0.6497, 0.2359, 0.2342, 0.293, 0.2449, 0.3018, 0.2401, 0.3066, 0.2193, 0.3153, 0.2341, 0.3199, 0.2293, 0.3276, 0.2535, 0.3138, 0.2486, 0.3261, 0.2341, 0.3199, 0.6242, 0.2188, 0.6285, 0.2267, 0.6096, 0.2361, 0.2133, 0.303, 0.2034, 0.3063, 0.1962, 0.3014, 0.2341, 0.3199, 0.2486, 0.3261, 0.2389, 0.3348, 0.1987, 0.2843, 0.2036, 0.2816, 0.2096, 0.2869, 0.3768, 0.2814, 0.4023, 0.2995, 0.3771, 0.3108, 0.2449, 0.3018, 0.2574, 0.3017, 0.2535, 0.3138, 0.5113, 0.2635, 0.5272, 0.2788, 0.4861, 0.3008, 0.5272, 0.2788, 0.5622, 0.3139, 0.4998, 0.3289, 0.2293, 0.3276, 0.2389, 0.3348, 0.2378, 0.3417, 0.2574, 0.3017, 0.2805, 0.3038, 0.2677, 0.319, 0.2574, 0.333, 0.2523, 0.3763, 0.2378, 0.3417, 0.6693, 0.2753, 0.6561, 0.2929, 0.6327, 0.2804, 0.3747, 0.3543, 0.4154, 0.3834, 0.3788, 0.4028, 0.4023, 0.2995, 0.4266, 0.2688, 0.4558, 0.3095, 0.6114, 0.3147, 0.6561, 0.2929, 0.6469, 0.3391, 0.6724, 0.2581, 0.6693, 0.2753, 0.6358, 0.2566, 0.3428, 0.3395, 0.3546, 0.3735, 0.3288, 0.3769, 0.5889, 0.3421, 0.5439, 0.3764, 0.5258, 0.3561, 0.7828, 0.1624, 0.8469, 0.02685, 0.9164, 0.2361, 0.3428, 0.3395, 0.3069, 0.3524, 0.3053, 0.3256, 9.942e-05, 0.3855, 0.1062, 0.4117, 0.1083, 0.4716, 0.2523, 0.3763, 0.2873, 0.3746, 0.2814, 0.408, 0.3325, 0.4586, 0.3322, 0.4687, 0.2983, 0.4577, 0.5733, 0.3952, 0.5624, 0.4314, 0.5315, 0.4107, 0.3342, 0.3164, 0.3771, 0.3108, 0.3547, 0.3381, 0.6561, 0.2929, 0.6693, 0.2753, 0.685, 0.3088, 0.4998, 0.3289, 0.5258, 0.3561, 0.4954, 0.3847, 0.5226, 0.2206, 0.5267, 0.2323, 0.5079, 0.2393, 0.6096, 0.3628, 0.6323, 0.3874, 0.6219, 0.4109, 0.8238, 0.2567, 0.8203, 0.2992, 0.685, 0.3088, 0.3788, 0.4028, 0.3555, 0.4164, 0.3425, 0.3994, 0.4954, 0.3847, 0.5439, 0.3764, 0.5315, 0.4107, 0.6469, 0.3391, 0.6626, 0.3439, 0.6609, 0.3631, 0.3747, 0.3543, 0.3547, 0.3381, 0.3771, 0.3108, 0.268, 0.4384, 0.1177, 0.5028, 0.1083, 0.4716, 0.5624, 0.4314, 0.5914, 0.4536, 0.5292, 0.4771, 0.6731, 0.3468, 0.6739, 0.3636, 0.6609, 0.3631, 0.268, 0.4384, 0.3064, 0.4427, 0.2983, 0.4577, 0.3288, 0.3769, 0.3143, 0.4098, 0.2873, 0.3746, 0.2805, 0.3038, 0.3053, 0.3256, 0.2838, 0.3341, 0.4599, 0.4019, 0.4941, 0.4195, 0.4797, 0.4575, 0.6884, 0.3585, 0.7203, 0.3807, 0.7051, 0.3856, 0.41, 0.6885, 0.4219, 0.66, 0.4551, 0.6895, 0.3325, 0.4586, 0.3748, 0.4462, 0.3559, 0.4775, 0.4954, 0.3847, 0.4941, 0.4195, 0.4599, 0.4019, 0.6649, 0.4425, 0.677, 0.4466, 0.6694, 0.4601, 0.4941, 0.4195, 0.5315, 0.4107, 0.5206, 0.4647, 0.5624, 0.4314, 0.5733, 0.3952, 0.6014, 0.433, 0.6109, 0.6592, 0.608, 0.668, 0.5983, 0.6578, 0.4251, 0.4379, 0.3927, 0.4267, 0.4154, 0.3834, 0.7209, 0.6188, 0.6677, 0.6248, 0.6612, 0.6191, 0.6896, 0.3416, 0.8203, 0.2992, 0.7203, 0.3807, 0.2516, 0.5089, 0.2361, 0.5233, 0.2469, 0.4875, 0.5889, 0.3421, 0.6096, 0.3628, 0.5733, 0.3952, 0.7041, 0.3917, 0.7203, 0.3807, 0.7222, 0.4121, 0.3143, 0.4098, 0.3555, 0.4164, 0.3325, 0.4586, 0.4797, 0.4575, 0.4713, 0.4921, 0.4181, 0.4918, 0.6219, 0.4109, 0.6649, 0.4425, 0.6557, 0.4543, 0.2985, 0.5299, 0.2888, 0.5448, 0.2642, 0.5368, 0.2877, 0.4941, 0.321, 0.5019, 0.3083, 0.5194, 0.6557, 0.4543, 0.6507, 0.4731, 0.6421, 0.4698, 0.7167, 0.4253, 0.7222, 0.4121, 0.8055, 0.4259, 0.2361, 0.5233, 0.2642, 0.5368, 0.2544, 0.5617, 0.3322, 0.4687, 0.3559, 0.4775, 0.3486, 0.4917, 0.3748, 0.4462, 0.4251, 0.4379, 0.4181, 0.4918, 0.4713, 0.4921, 0.4497, 0.5264, 0.4178, 0.5223, 0.6507, 0.4731, 0.6545, 0.4837, 0.644, 0.4846, 0.1183, 0.5706, 0.1304, 0.6214, 0.04025, 0.6988, 0.3682, 0.5142, 0.3474, 0.5547, 0.3298, 0.5381, 0.6557, 0.4543, 0.6694, 0.4601, 0.6613, 0.4731, 0.6399, 0.205, 0.6558, 0.1942, 0.656, 0.2075, 0.2648, 0.4931, 0.28, 0.5023, 0.2735, 0.5163, 0.3682, 0.5142, 0.4178, 0.5223, 0.362, 0.5592, 0.6896, 0.3416, 0.6884, 0.3585, 0.6739, 0.3636, 0.6014, 0.433, 0.6443, 0.4569, 0.6421, 0.4698, 0.6545, 0.4837, 0.657, 0.4902, 0.6493, 0.4931, 0.6421, 0.4698, 0.644, 0.4846, 0.5882, 0.4923, 0.6845, 0.4741, 0.6692, 0.4925, 0.6636, 0.4819, 0.2642, 0.5368, 0.2888, 0.5448, 0.2818, 0.5696, 0.5292, 0.4771, 0.5212, 0.5227, 0.4968, 0.5257, 0.644, 0.4846, 0.6493, 0.4931, 0.5995, 0.5211, 0.3135, 0.5521, 0.3011, 0.5746, 0.2818, 0.5696, 0.3083, 0.5194, 0.3298, 0.5381, 0.3195, 0.5458, 0.5206, 0.4647, 0.5292, 0.4771, 0.4713, 0.4921, 0.5882, 0.4923, 0.5521, 0.5076, 0.5292, 0.4771, 0.657, 0.4902, 0.666, 0.499, 0.6589, 0.5034, 0.2544, 0.5617, 0.2788, 0.6173, 0.2356, 0.624, 0.3203, 0.5776, 0.3266, 0.6042, 0.3011, 0.5746, 0.6685, 0.5103, 0.6185, 0.5554, 0.6091, 0.5344, 0.2174, 0.6476, 0.2258, 0.6804, 0.1547, 0.7189, 0.6091, 0.5344, 0.6185, 0.5554, 0.6058, 0.5599, 0.6493, 0.4931, 0.6589, 0.5034, 0.6091, 0.5344, 0.7126, 0.4569, 0.7967, 0.4536, 0.7946, 0.4978, 0.8075, 0.5626, 0.7214, 0.5496, 0.7174, 0.5289, 0.3577, 0.5967, 0.3891, 0.6069, 0.3725, 0.6363, 0.5212, 0.5227, 0.5521, 0.5076, 0.5623, 0.5558, 0.5849, 0.5533, 0.5891, 0.5735, 0.5748, 0.5719, 0.2818, 0.5696, 0.3011, 0.5746, 0.2788, 0.6173, 0.6147, 0.569, 0.6075, 0.5794, 0.5961, 0.5716, 0.666, 0.499, 0.6769, 0.5034, 0.6685, 0.5103, 0.5995, 0.5211, 0.6091, 0.5344, 0.5849, 0.5533, 0.9218, 0.6009, 0.8895, 0.7989, 0.8124, 0.68, 0.4968, 0.5257, 0.5282, 0.5636, 0.4916, 0.5623, 0.7214, 0.5496, 0.7038, 0.5557, 0.6976, 0.5312, 0.8699, 0.4834, 0.9156, 0.5656, 0.8075, 0.5626, 0.2356, 0.624, 0.2788, 0.6173, 0.267, 0.648, 0.3725, 0.6363, 0.3501, 0.6752, 0.3413, 0.6395, 0.5748, 0.5719, 0.5827, 0.577, 0.5662, 0.5932, 0.7239, 0.573, 0.8075, 0.5626, 0.8131, 0.5917, 0.5989, 0.5817, 0.6075, 0.5794, 0.6144, 0.5902, 0.267, 0.648, 0.3193, 0.6477, 0.2877, 0.6822, 0.3193, 0.6477, 0.3501, 0.6752, 0.3039, 0.6961, 0.5882, 0.4923, 0.5995, 0.5211, 0.5721, 0.5272, 0.6113, 0.6418, 0.619, 0.635, 0.6189, 0.6569, 0.7239, 0.573, 0.709, 0.575, 0.7038, 0.5557, 0.4259, 0.5776, 0.4213, 0.5464, 0.4726, 0.5842, 0.5613, 0.5849, 0.5662, 0.5932, 0.5516, 0.6086, 0.3039, 0.6961, 0.3501, 0.6752, 0.3421, 0.7044, 0.2429, 0.6489, 0.2484, 0.683, 0.2258, 0.6804, 0.5958, 0.5911, 0.5782, 0.6079, 0.5662, 0.5932, 0.727, 0.5998, 0.7209, 0.6188, 0.7122, 0.6068, 0.5782, 0.6079, 0.566, 0.6214, 0.5516, 0.6086, 0.7038, 0.5557, 0.709, 0.575, 0.6537, 0.5955, 0.2429, 0.6489, 0.267, 0.648, 0.274, 0.6759, 0.2484, 0.683, 0.274, 0.6759, 0.2698, 0.6967, 0.2877, 0.6822, 0.2832, 0.7029, 0.2698, 0.6967, 0.4873, 0.6186, 0.5059, 0.61, 0.5206, 0.6299, 0.2484, 0.683, 0.2485, 0.7011, 0.2092, 0.6998, 0.6217, 0.6045, 0.6109, 0.5977, 0.6144, 0.5902, 0.1547, 0.7189, 0.1725, 0.769, 0.1012, 0.8444, 0.2897, 0.7144, 0.2896, 0.729, 0.2541, 0.7327, 0.5972, 0.6495, 0.5981, 0.6371, 0.6113, 0.6418, 0.2083, 0.7252, 0.2159, 0.7387, 0.1725, 0.769, 0.5958, 0.5911, 0.6109, 0.5977, 0.6008, 0.6091, 0.2092, 0.6998, 0.2485, 0.7011, 0.2253, 0.727, 0.5981, 0.6371, 0.566, 0.6214, 0.5782, 0.6079, 0.8154, 0.6223, 0.7209, 0.6188, 0.727, 0.5998, 0.3306, 0.7583, 0.3076, 0.7554, 0.3066, 0.7392, 0.3742, 0.7218, 0.4021, 0.7038, 0.4429, 0.7224, 0.4608, 0.6268, 0.4786, 0.6463, 0.4551, 0.6895, 0.4726, 0.5842, 0.4873, 0.6186, 0.4608, 0.6268, 0.1725, 0.769, 0.2159, 0.7387, 0.2314, 0.7507, 0.3011, 0.5746, 0.3266, 0.6042, 0.312, 0.6263, 0.2897, 0.7144, 0.3039, 0.6961, 0.3089, 0.7278, 0.4429, 0.7224, 0.4551, 0.6895, 0.473, 0.8079, 0.558, 0.6407, 0.5641, 0.6416, 0.5369, 0.6529, 0.566, 0.6214, 0.5981, 0.6371, 0.5641, 0.6416, 0.6281, 0.6222, 0.619, 0.635, 0.6036, 0.629, 0.6281, 0.6222, 0.6436, 0.6286, 0.6341, 0.6435, 0.3421, 0.7044, 0.3742, 0.7218, 0.3306, 0.7583, 0.2574, 0.7683, 0.2315, 0.8131, 0.2032, 0.7934, 0.3421, 0.7044, 0.41, 0.6885, 0.4021, 0.7038, 0.6581, 0.6338, 0.6542, 0.6555, 0.6436, 0.6286, 0.1725, 0.769, 0.2032, 0.7934, 0.1517, 0.8764, 0.473, 0.8079, 0.4349, 0.813, 0.4429, 0.7224, 0.2315, 0.8131, 0.2574, 0.7683, 0.2843, 0.7822, 0.34, 0.7643, 0.3742, 0.7218, 0.3729, 0.756, 0.5837, 0.6519, 0.6054, 0.8188, 0.5211, 0.8085, 0.3066, 0.7392, 0.3076, 0.7554, 0.2898, 0.7607, 0.3308, 0.7774, 0.321, 0.7716, 0.3306, 0.7583, 0.6189, 0.6569, 0.6378, 0.6652, 0.608, 0.668, 0.6686, 0.6354, 0.8124, 0.68, 0.8013, 0.7146, 0.2896, 0.729, 0.3089, 0.7278, 0.3066, 0.7392, 0.3612, 0.5774, 0.339, 0.5672, 0.3474, 0.5547, 0.61, 0.6519, 0.6109, 0.6592, 0.5987, 0.6547, 0.6054, 0.8188, 0.5964, 0.92, 0.5111, 0.8935, 0.2609, 0.8306, 0.2173, 0.9319, 0.1517, 0.8764, 0.2609, 0.8306, 0.2843, 0.7822, 0.3012, 0.8011, 0.4429, 0.7224, 0.4349, 0.813, 0.4008, 0.8221, 0.7264, 0.7899, 0.6054, 0.8188, 0.608, 0.668, 0.6542, 0.6555, 0.765, 0.7579, 0.7264, 0.7899, 0.3193, 0.7968, 0.3065, 0.7838, 0.321, 0.7716, 0.7264, 0.7899, 0.7987, 0.8779, 0.5964, 0.92, 0.4008, 0.8221, 0.3277, 0.8537, 0.3454, 0.7765, 0.765, 0.7579, 0.8895, 0.7989, 0.7987, 0.8779, 0.4456, 0.8899, 0.3695, 0.9619, 0.3277, 0.8537, 0.2928, 0.8527, 0.2473, 0.9507, 0.2173, 0.9319, 0.7987, 0.8779, 0.9876, 0.9048, 0.5764, 0.9712, 0.3277, 0.8537, 0.3695, 0.9619, 0.2473, 0.9507, 0.3547, 0.3381, 0.3747, 0.3543, 0.3546, 0.3735, 0.473, 0.8079, 0.5211, 0.8085, 0.5111, 0.8935, 0.8238, 0.2567, 0.688, 0.2793, 0.6838, 0.2538, 0.741, 0.1144, 0.7828, 0.1624, 0.6787, 0.2193, 0.3193, 0.7968, 0.3277, 0.8537, 0.2928, 0.8527, 0.8013, 0.7146, 0.765, 0.7579, 0.6542, 0.6555, 0.6845, 0.4741, 0.6613, 0.4731, 0.6694, 0.4601, 0.6658, 0.231, 0.6726, 0.2336, 0.6643, 0.2417, 0.6114, 0.3147, 0.6096, 0.3628, 0.5889, 0.3421, 0.5046, 0.2036, 0.5063, 0.2203, 0.4905, 0.2237, 0.4266, 0.2688, 0.4211, 0.2511, 0.4599, 0.2356, 0.4861, 0.3008, 0.4998, 0.3289, 0.4679, 0.3379, 0.4679, 0.3379, 0.4154, 0.3834, 0.4083, 0.3259, 0.3927, 0.4267, 0.3748, 0.4462, 0.3555, 0.4164, 0.0922, 0.3204, 0.2049, 0.3173, 0.2108, 0.3205, 0.2164, 0.3277, 0.2378, 0.3417, 0.1087, 0.3854, 0.1304, 0.6214, 0.1183, 0.5706, 0.2115, 0.5386, 0.5369, 0.6529, 0.5347, 0.6383, 0.5581, 0.6366, 0.566, 0.6214, 0.5581, 0.6366, 0.5347, 0.6383, 0.6341, 0.6435, 0.6378, 0.6652, 0.6189, 0.6569, 0.6779, 0.5157, 0.6685, 0.5103, 0.6769, 0.5034, 0.6976, 0.5312, 0.6356, 0.5731, 0.624, 0.5632, 0.6323, 0.3874, 0.6774, 0.4001, 0.67, 0.4229, 0.7828, 0.1624, 0.6834, 0.2378, 0.6811, 0.2315, 0.615, 0.212, 0.6395, 0.07816, 0.6336, 0.1956, 0.5903, 0.2214, 0.5994, 0.07941, 0.6395, 0.07816, 0.608, 0.668, 0.6054, 0.8188, 0.5965, 0.6581, 0.6845, 0.4741, 0.7126, 0.4569, 0.7094, 0.5095, 0.6768, 0.3786, 0.6739, 0.3636, 0.7051, 0.3856, 0.6197, 0.4289, 0.6557, 0.4543, 0.6443, 0.4569, 0.6728, 0.2392, 0.6726, 0.2336, 0.6811, 0.2315, 0.5369, 0.2496, 0.5884, 0.2618, 0.5272, 0.2788, 0.5113, 0.2635, 0.4861, 0.2614, 0.4901, 0.2407, 0.5564, 0.07348, 0.5994, 0.07941, 0.5448, 0.2198, 0.5965, 0.6581, 0.5972, 0.6495, 0.5987, 0.6547, 0.6537, 0.5955, 0.709, 0.575, 0.7124, 0.5948, 0.5903, 0.2214, 0.6096, 0.2361, 0.5639, 0.2422, 0.3595, 0.2848, 0.3342, 0.3164, 0.3281, 0.2873, 0.3281, 0.2873, 0.3342, 0.3164, 0.2805, 0.3038, 0.2814, 0.408, 0.268, 0.4384, 0.2581, 0.4222, 0.2838, 0.3341, 0.2873, 0.3746, 0.2523, 0.3763, 0.2535, 0.3138, 0.2677, 0.319, 0.2574, 0.333, 0.2193, 0.3153, 0.2108, 0.3205, 0.2049, 0.3173, 0.1261, 0.2122, 0.2169, 0.185, 0.2342, 0.293, 0.3612, 0.5774, 0.362, 0.5592, 0.4213, 0.5464, 0.3413, 0.6395, 0.312, 0.6263, 0.3266, 0.6042, 0.4412, 0.6, 0.4608, 0.6268, 0.4219, 0.66, 0.4873, 0.6186, 0.5059, 0.6492, 0.4786, 0.6463, 0.3891, 0.6069, 0.4259, 0.5776, 0.4412, 0.6, 0.3298, 0.5381, 0.3474, 0.5547, 0.339, 0.5672, 0.2985, 0.5299, 0.3195, 0.5458, 0.3135, 0.5521, 0.2361, 0.5233, 0.2516, 0.5089, 0.2735, 0.5163, 0.28, 0.5023, 0.3083, 0.5194, 0.2985, 0.5299, 0.271, 0.4514, 0.2983, 0.4577, 0.2884, 0.4781, 0.3559, 0.4775, 0.3784, 0.4832, 0.3693, 0.4982, 0.321, 0.5019, 0.3229, 0.4866, 0.3486, 0.4917, 0.2983, 0.4577, 0.3322, 0.4687, 0.3229, 0.4866, 0.268, 0.4384, 0.271, 0.4514, 0.2478, 0.4726, 0.2523, 0.3763, 0.2539, 0.4033, 0.1062, 0.4117, 0.321, 0.5019, 0.3467, 0.5069, 0.3298, 0.5381, 0.4178, 0.5223, 0.4497, 0.5264, 0.4213, 0.5464, 0.2539, 0.4033, 0.2581, 0.4222, 0.1083, 0.4716, 0.2657, 0.4781, 0.2884, 0.4781, 0.2877, 0.4941, 0.3693, 0.4982, 0.3682, 0.5142, 0.3467, 0.5069, 0.2884, 0.4781, 0.3229, 0.4866, 0.321, 0.5019, 0.3693, 0.4982, 0.4181, 0.4918, 0.4178, 0.5223, 0.2657, 0.4781, 0.2648, 0.4931, 0.2469, 0.4875, 0.3827, 0.6523, 0.4009, 0.6292, 0.4219, 0.66, 0.3725, 0.6363, 0.3891, 0.6069, 0.4009, 0.6292, 0.3493, 0.5906, 0.3348, 0.5848, 0.339, 0.5672, 0.3452, 0.6089, 0.3266, 0.6042, 0.3348, 0.5848, 0.2541, 0.7327, 0.2886, 0.7411, 0.2574, 0.7683, 0.2253, 0.727, 0.2541, 0.7327, 0.2314, 0.7507, 0.6779, 0.5157, 0.624, 0.5632, 0.6185, 0.5554, 0.7038, 0.5557, 0.6355, 0.5833, 0.6356, 0.5731, 0.6147, 0.569, 0.6185, 0.5554, 0.624, 0.5632, 0.6613, 0.4731, 0.6636, 0.4819, 0.6545, 0.4837, 0.6896, 0.3416, 0.6731, 0.3468, 0.6702, 0.3132, 0.6694, 0.2221, 0.6556, 0.2184, 0.656, 0.2075, 0.5058, 9.942e-05, 0.5034, 0.06879, 0.4207, 0.08655, 0.3452, 0.6089, 0.3577, 0.5967, 0.3725, 0.6363])
me_plane.materials.append(mat_dirt)
me_plane.materials.append(mat_pebbles)
me_plane.materials.append(mat_grass)
me_plane.materials.append(mat_path)
me_plane.materials.append(mat_rock)
me_plane.use_remesh_preserve_volume = False
me_plane.use_remesh_preserve_attributes = False
me_plane.use_mirror_vertex_groups = False
me_plane.update()

# ---- objects
ob_plane = bpy.data.objects.new('Plane', me_plane)

# ---- transforms, parenting, visibility, modifiers, constraints
ob_plane.location = (0.0, 0.0, 0.0)
ob_plane.lineart.crease_threshold = 0.0

# ---- collection membership
col_collection_1.objects.link(ob_plane)

# ---- scene / render settings (as saved in the file)
scene.frame_start = 1; scene.frame_end = 250; scene.frame_set(124)
scene.render.engine = 'CYCLES'
scene.render.resolution_percentage = 50
scene.render.dither_intensity = 0.0
scene.cycles.use_denoising = False
scene.cycles.samples = 128
scene.cycles.sampling_pattern = 'TABULATED_SOBOL'
scene.cycles.use_adaptive_sampling = False
scene.cycles.use_light_tree = False
scene.cycles.blur_glossy = 0.0
scene.cycles.sample_clamp_indirect = 0.0
scene.view_settings.view_transform = 'Standard'
bpy.context.view_layer.update()

# ---- added for rendering (the .blend has no active camera and no usable light): camera, sun
cam_auto = bpy.data.cameras.new('AutoCamera')
cam_auto.lens = 50.0
cam_auto.sensor_width = 36.0
cam_auto.clip_end = 4807.91
ob_auto_camera = bpy.data.objects.new('AutoCamera', cam_auto)
scene.collection.objects.link(ob_auto_camera)
ob_auto_camera.location = (273.956, -328.747, 253.382)
ob_auto_camera.rotation_euler = (1.09748, -7.21219e-08, 0.694738)
scene.camera = ob_auto_camera
light_auto_sun = bpy.data.lights.new('AutoSun', 'SUN')
light_auto_sun.energy = 3.0
light_auto_sun.angle = 0.0523599
ob_auto_sun = bpy.data.objects.new('AutoSun', light_auto_sun)
scene.collection.objects.link(ob_auto_sun)
ob_auto_sun.rotation_euler = (0.872665, 0.174533, 0.523599)
bpy.context.view_layer.update()
